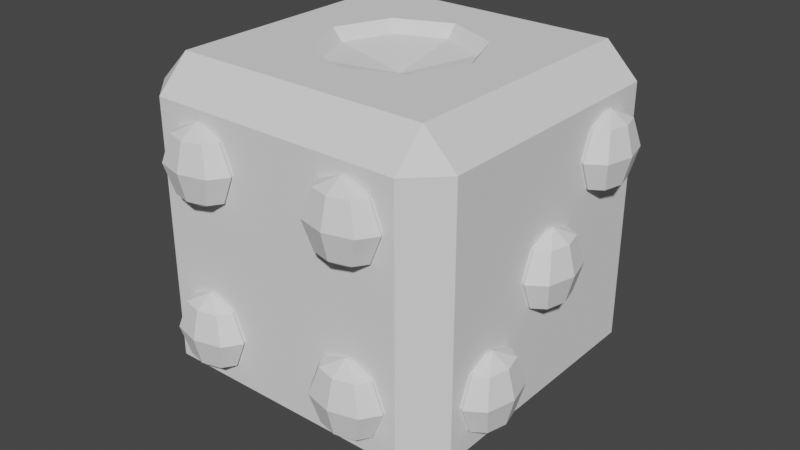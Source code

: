 # Source: Dice.blend  (saved by Blender 2.82.7; exported with 4.5.12 LTS)
import bpy
from mathutils import Matrix  # noqa: F401  (used for matrix-valued properties, if any)

bpy.ops.wm.read_factory_settings(use_empty=True)
scene = bpy.context.scene
scene.name = 'Scene'

# ---- collections
col_collection = bpy.data.collections.new('Collection'); scene.collection.children.link(col_collection)

# ---- world
world_world = bpy.data.worlds.new('World'); scene.world = world_world
world_world.use_nodes = True; world_world.node_tree.nodes.clear()
_N = world_world.node_tree.nodes; _L = world_world.node_tree.links
n0 = _N.new('ShaderNodeOutputWorld'); n0.name = 'World Output'; n0.location = (300, 300)
n1 = _N.new('ShaderNodeBackground'); n1.name = 'Background'; n1.location = (10, 300)
n1.inputs[0].default_value = (0.05088, 0.05088, 0.05088, 1.0)
_L.new(n1.outputs[0], n0.inputs[0])
n0.is_active_output = True
world_world.color = (0.05088, 0.05088, 0.05088)
world_world.use_sun_shadow = False
world_world.sun_shadow_jitter_overblur = 0.0

# ---- meshes
me_cube_001 = bpy.data.meshes.new('Cube.001')
me_cube_001.from_pydata([(-0.4725, -0.14, -0.1651), (-0.457, -0.1151, -0.25), (-0.4725, -0.14, -0.3349), (-0.457, -0.2, -0.1651), (-0.435, -0.2, -0.25), (-0.457, -0.2, -0.3349), (-0.4725, -0.26, -0.1651), (-0.457, -0.2849, -0.25), (-0.4725, -0.26, -0.3349), (-0.4725, -0.14, 0.3349), (-0.457, -0.1151, 0.25), (-0.4725, -0.14, 0.1651), (-0.457, -0.2, 0.3349), (-0.435, -0.2, 0.25), (-0.457, -0.2, 0.1651), (-0.4725, -0.26, 0.3349), (-0.457, -0.2849, 0.25), (-0.4725, -0.26, 0.1651), (-0.4725, -0.14, 0.08485), (-0.457, -0.1151, -5.245e-09), (-0.4725, -0.14, -0.08485), (-0.457, -0.2, 0.08485), (-0.435, -0.2, -5.245e-09), (-0.457, -0.2, -0.08485), (-0.4725, -0.26, 0.08485), (-0.457, -0.2849, -5.245e-09), (-0.4725, -0.26, -0.08485), (0.15, 0.15, 0.4628), (0.2121, -3.003e-08, 0.4628), (0.15, -0.15, 0.4628), (-3.807e-09, -0.2121, 0.4628), (0.0, -2.623e-08, 0.4188), (-0.15, -0.15, 0.4628), (-0.2121, -2.258e-08, 0.4628), (-0.15, 0.15, 0.4628), (-3.807e-09, 0.2121, 0.4628), (-0.4, -0.4, -0.5), (-0.4, -0.5, -0.4), (-0.5, -0.4, -0.4), (-0.4, -0.5, 0.4), (-0.4, -0.4, 0.5), (-0.5, -0.4, 0.4), (-0.4, 0.4, -0.5), (-0.5, 0.4, -0.4), (-0.4, 0.5, -0.4), (-0.4, 0.4, 0.5), (-0.4, 0.5, 0.4), (-0.5, 0.4, 0.4), (0.4, -0.4, -0.5), (0.5, -0.4, -0.4), (0.4, -0.5, -0.4), (0.4, -0.4, 0.5), (0.4, -0.5, 0.4), (0.5, -0.4, 0.4), (0.4, 0.4, -0.5), (0.4, 0.5, -0.4), (0.5, 0.4, -0.4), (0.4, 0.4, 0.5), (0.5, 0.4, 0.4), (0.4, 0.5, 0.4), (0.1718, 0.1718, 0.5), (-1.191e-09, 0.243, 0.5), (-0.1718, 0.1718, 0.5), (0.243, -2.742e-08, 0.5), (-0.243, -2.258e-08, 0.5), (-0.1718, -0.1718, 0.5), (0.1718, -0.1718, 0.5), (-1.191e-09, -0.243, 0.5), (-0.5, -0.08663, -5.245e-09), (-0.5, -0.1218, -0.08485), (-0.5, -0.184, 0.1106), (-0.5, -0.1218, 0.08485), (-0.5, -0.184, -0.1106), (-0.5, -0.2, 0.1134), (-0.5, -0.2, -0.1134), (-0.5, -0.216, 0.1106), (-0.5, -0.2782, 0.08485), (-0.5, -0.216, -0.1106), (-0.5, -0.2782, -0.08485), (-0.5, -0.3134, -5.245e-09), (-0.5, -0.08663, 0.25), (-0.5, -0.1218, 0.1651), (-0.5, -0.184, 0.3606), (-0.5, -0.1218, 0.3349), (-0.5, -0.184, 0.1394), (-0.5, -0.2, 0.3634), (-0.5, -0.2, 0.1366), (-0.5, -0.216, 0.3606), (-0.5, -0.2782, 0.3349), (-0.5, -0.2782, 0.1651), (-0.5, -0.216, 0.1394), (-0.5, -0.3134, 0.25), (-0.5, -0.08663, -0.25), (-0.5, -0.1218, -0.3349), (-0.5, -0.184, -0.1394), (-0.5, -0.1218, -0.1651), (-0.5, -0.184, -0.3606), (-0.5, -0.2, -0.1366), (-0.5, -0.2, -0.3634), (-0.5, -0.216, -0.1394), (-0.5, -0.2782, -0.1651), (-0.5, -0.216, -0.3606), (-0.5, -0.2782, -0.3349), (-0.5, -0.3134, -0.25)], [], [(2, 5, 4, 1), (0, 3, 97, 94), (1, 4, 3, 0), (5, 8, 7, 4), (3, 6, 99, 97), (4, 7, 6, 3), (8, 102, 103, 7), (6, 100, 99), (7, 103, 100, 6), (11, 14, 13, 10), (9, 12, 85, 82), (10, 13, 12, 9), (14, 17, 16, 13), (12, 15, 87, 85), (13, 16, 15, 12), (17, 89, 91, 16), (15, 88, 87), (16, 91, 88, 15), (20, 23, 22, 19), (18, 21, 73, 70), (19, 22, 21, 18), (23, 26, 25, 22), (21, 24, 75, 73), (22, 25, 24, 21), (26, 78, 79, 25), (24, 76, 75), (25, 79, 76, 24), (35, 27, 60, 61), (31, 27, 35), (27, 28, 63, 60), (31, 28, 27), (28, 29, 66, 63), (31, 29, 28), (29, 30, 67, 66), (31, 30, 29), (30, 32, 65, 67), (31, 32, 30), (32, 33, 64, 65), (31, 33, 32), (31, 34, 33), (33, 34, 62, 64), (31, 35, 34), (34, 35, 61, 62), (50, 52, 39, 37), (56, 58, 53, 49), (57, 45, 40, 64, 62, 61, 60, 63, 51), (38, 41, 79, 78, 77, 74, 72, 69, 68, 43, 92, 95, 94, 97, 99, 100, 103), (44, 46, 59, 55), (36, 37, 38), (39, 40, 41), (42, 43, 44), (45, 46, 47), (48, 49, 50), (51, 52, 53), (54, 55, 56), (57, 58, 59), (42, 36, 38, 43), (37, 39, 41, 38), (40, 45, 47, 41), (46, 44, 43, 47), (54, 42, 44, 55), (45, 57, 59, 46), (58, 56, 55, 59), (48, 54, 56, 49), (57, 51, 53, 58), (52, 50, 49, 53), (36, 48, 50, 37), (51, 40, 39, 52), (42, 54, 48, 36), (51, 63, 66, 67, 65, 64, 40), (74, 23, 20, 72), (72, 20, 69), (68, 19, 18, 71), (77, 26, 23, 74), (43, 68, 71, 70, 73, 75, 76, 79, 41, 91, 89, 90, 86, 84, 81, 80, 47), (78, 26, 77), (69, 20, 19, 68), (71, 18, 70), (86, 14, 11, 84), (84, 11, 81), (80, 10, 9, 83), (90, 17, 14, 86), (89, 17, 90), (81, 11, 10, 80), (47, 80, 83, 82, 85, 87, 88, 91, 41), (83, 9, 82), (98, 5, 2, 96), (96, 2, 93), (92, 1, 0, 95), (101, 8, 5, 98), (102, 8, 101), (93, 2, 1, 92), (95, 0, 94), (103, 102, 101, 98, 96, 93, 92, 43, 38)])
_uv = me_cube_001.uv_layers.new(name='UVMap')
_uv.uv.foreach_set('vector', [0.625, 0.25, 0.5, 0.25, 0.5, 0.5, 0.625, 0.5, 0.625, 0.75, 0.5, 0.75, 0.5507, 0.9529, 0.5792, 0.9333, 0.625, 0.5, 0.5, 0.5, 0.5, 0.75, 0.625, 0.75, 0.5, 0.25, 0.375, 0.25, 0.375, 0.5, 0.5, 0.5, 0.5, 0.75, 0.375, 0.75, 0.4208, 0.9333, 0.4493, 0.9529, 0.5, 0.5, 0.375, 0.5, 0.375, 0.75, 0.5, 0.75, 0.375, 0.25, 0.2833, 0.25, 0.2736, 0.5, 0.375, 0.5, 0.375, 0.75, 0.2833, 0.75, 0.3292, 0.9333, 0.375, 0.5, 0.2736, 0.5, 0.2833, 0.75, 0.375, 0.75, 0.625, 0.25, 0.5, 0.25, 0.5, 0.5, 0.625, 0.5, 0.625, 0.75, 0.5, 0.75, 0.5507, 0.9529, 0.5792, 0.9333, 0.625, 0.5, 0.5, 0.5, 0.5, 0.75, 0.625, 0.75, 0.5, 0.25, 0.375, 0.25, 0.375, 0.5, 0.5, 0.5, 0.5, 0.75, 0.375, 0.75, 0.4208, 0.9333, 0.4493, 0.9529, 0.5, 0.5, 0.375, 0.5, 0.375, 0.75, 0.5, 0.75, 0.375, 0.25, 0.2833, 0.25, 0.2736, 0.5, 0.375, 0.5, 0.375, 0.75, 0.2833, 0.75, 0.3292, 0.9333, 0.375, 0.5, 0.2736, 0.5, 0.2833, 0.75, 0.375, 0.75, 0.625, 0.25, 0.5, 0.25, 0.5, 0.5, 0.625, 0.5, 0.625, 0.75, 0.5, 0.75, 0.5507, 0.9529, 0.5792, 0.9333, 0.625, 0.5, 0.5, 0.5, 0.5, 0.75, 0.625, 0.75, 0.5, 0.25, 0.375, 0.25, 0.375, 0.5, 0.5, 0.5, 0.5, 0.75, 0.375, 0.75, 0.4208, 0.9333, 0.4493, 0.9529, 0.5, 0.5, 0.375, 0.5, 0.375, 0.75, 0.5, 0.75, 0.375, 0.25, 0.2833, 0.25, 0.2736, 0.5, 0.375, 0.5, 0.375, 0.75, 0.2833, 0.75, 0.3292, 0.9333, 0.375, 0.5, 0.2736, 0.5, 0.2833, 0.75, 0.375, 0.75, 0.75, 0.25, 0.625, 0.25, 0.625, 0.3378, 0.75, 0.3378, 0.6875, 0.0, 0.625, 0.25, 0.75, 0.25, 0.625, 0.25, 0.5, 0.25, 0.5, 0.3378, 0.625, 0.3378, 0.5625, 0.0, 0.5, 0.25, 0.625, 0.25, 0.5, 0.25, 0.375, 0.25, 0.375, 0.3378, 0.5, 0.3378, 0.4375, 0.0, 0.375, 0.25, 0.5, 0.25, 0.375, 0.25, 0.25, 0.25, 0.25, 0.3378, 0.375, 0.3378, 0.3125, 0.0, 0.25, 0.25, 0.375, 0.25, 0.25, 0.25, 0.125, 0.25, 0.125, 0.3378, 0.25, 0.3378, 0.1875, 0.0, 0.125, 0.25, 0.25, 0.25, 0.125, 0.25, 0.0, 0.25, 0.0, 0.3378, 0.125, 0.3378, 0.0625, 0.0, 0.0, 0.25, 0.125, 0.25, 0.9375, 0.0, 0.875, 0.25, 1.0, 0.25, 1.0, 0.25, 0.875, 0.25, 0.875, 0.3378, 1.0, 0.3378, 0.8125, 0.0, 0.75, 0.25, 0.875, 0.25, 0.875, 0.25, 0.75, 0.25, 0.75, 0.3378, 0.875, 0.3378, 0.2246, 0.7354, 0.0333, 0.7329, 0.03471, 0.5418, 0.226, 0.5421, 0.4711, 0.7817, 0.4716, 0.9994, 0.254, 0.9999, 0.2556, 0.7814, 0.4666, 0.03736, 0.4682, 0.2482, 0.2574, 0.2498, 0.3625, 0.2076, 0.4076, 0.1885, 0.426, 0.1431, 0.4069, 0.09796, 0.3615, 0.07956, 0.2557, 0.03899, 0.2593, 0.4979, 0.2577, 0.2871, 0.2813, 0.3923, 0.2908, 0.4146, 0.3072, 0.4213, 0.3114, 0.422, 0.3156, 0.4212, 0.332, 0.4143, 0.3411, 0.3919, 0.4701, 0.4963, 0.3416, 0.4578, 0.3321, 0.4355, 0.3157, 0.4288, 0.3115, 0.4281, 0.3073, 0.4289, 0.2909, 0.4358, 0.2818, 0.4582, 0.5031, 0.5422, 0.695, 0.5433, 0.695, 0.735, 0.5031, 0.7361, 0.2596, 0.5352, 0.226, 0.5421, 0.2313, 0.5085, 0.03471, 0.5418, 0.001572, 0.5359, 0.02907, 0.5086, 0.4695, 0.535, 0.4981, 0.5084, 0.5031, 0.5422, 0.7283, 0.5376, 0.695, 0.5433, 0.7009, 0.51, 0.2581, 0.7428, 0.2294, 0.7691, 0.2246, 0.7354, 8.533e-05, 0.7383, 0.0333, 0.7329, 0.02718, 0.766, 0.4695, 0.7433, 0.5031, 0.7361, 0.4981, 0.7699, 0.7283, 0.7406, 0.7009, 0.7682, 0.695, 0.735, 0.4695, 0.535, 0.2596, 0.5352, 0.2593, 0.4979, 0.4701, 0.4963, 0.226, 0.5421, 0.03471, 0.5418, 0.02907, 0.5086, 0.2313, 0.5085, 0.2574, 0.2498, 0.4682, 0.2482, 0.4685, 0.2855, 0.2577, 0.2871, 0.695, 0.5433, 0.5031, 0.5422, 0.4981, 0.5084, 0.7009, 0.51, 0.4695, 0.7433, 0.4695, 0.535, 0.5031, 0.5422, 0.5031, 0.7361, 0.7283, 0.5376, 0.7283, 0.7406, 0.695, 0.735, 0.695, 0.5433, 0.7009, 0.7682, 0.4981, 0.7699, 0.5031, 0.7361, 0.695, 0.735, 0.2581, 0.7428, 0.4695, 0.7433, 0.4711, 0.7817, 0.2556, 0.7814, 0.4666, 0.03736, 0.2557, 0.03899, 0.2555, 0.00172, 0.4663, 8.533e-05, 0.0333, 0.7329, 0.2246, 0.7354, 0.2294, 0.7691, 0.02718, 0.766, 0.2596, 0.5352, 0.2581, 0.7428, 0.2246, 0.7354, 0.226, 0.5421, 8.533e-05, 0.7383, 0.001572, 0.5359, 0.03471, 0.5418, 0.0333, 0.7329, 0.4695, 0.535, 0.4695, 0.7433, 0.2581, 0.7428, 0.2596, 0.5352, 0.2557, 0.03899, 0.3615, 0.07956, 0.3163, 0.09866, 0.2979, 0.1441, 0.3171, 0.1892, 0.3625, 0.2076, 0.2574, 0.2498, 0.5507, 0.04714, 0.5, 0.25, 0.625, 0.25, 0.5792, 0.06667, 0.6708, 0.06667, 0.625, 0.25, 0.7167, 0.25, 0.7264, 0.5, 0.625, 0.5, 0.625, 0.75, 0.7167, 0.75, 0.4208, 0.06667, 0.375, 0.25, 0.5, 0.25, 0.4493, 0.04714, 0.4701, 0.4963, 0.3411, 0.3919, 0.3316, 0.3696, 0.3152, 0.3629, 0.311, 0.3622, 0.3068, 0.363, 0.2904, 0.3699, 0.2813, 0.3923, 0.2577, 0.2871, 0.2808, 0.3265, 0.2902, 0.3487, 0.3067, 0.3554, 0.3109, 0.3561, 0.3151, 0.3554, 0.3315, 0.3484, 0.3406, 0.326, 0.4685, 0.2855, 0.2833, 0.25, 0.375, 0.25, 0.3292, 0.06667, 0.7167, 0.25, 0.625, 0.25, 0.625, 0.5, 0.7264, 0.5, 0.7167, 0.75, 0.625, 0.75, 0.6708, 0.9333, 0.5507, 0.04714, 0.5, 0.25, 0.625, 0.25, 0.5792, 0.06667, 0.6708, 0.06667, 0.625, 0.25, 0.7167, 0.25, 0.7264, 0.5, 0.625, 0.5, 0.625, 0.75, 0.7167, 0.75, 0.4208, 0.06667, 0.375, 0.25, 0.5, 0.25, 0.4493, 0.04714, 0.2833, 0.25, 0.375, 0.25, 0.3292, 0.06667, 0.7167, 0.25, 0.625, 0.25, 0.625, 0.5, 0.7264, 0.5, 0.4685, 0.2855, 0.3406, 0.326, 0.3311, 0.3037, 0.3147, 0.297, 0.3105, 0.2963, 0.3062, 0.2971, 0.2899, 0.304, 0.2808, 0.3265, 0.2577, 0.2871, 0.7167, 0.75, 0.625, 0.75, 0.6708, 0.9333, 0.5507, 0.04714, 0.5, 0.25, 0.625, 0.25, 0.5792, 0.06667, 0.6708, 0.06667, 0.625, 0.25, 0.7167, 0.25, 0.7264, 0.5, 0.625, 0.5, 0.625, 0.75, 0.7167, 0.75, 0.4208, 0.06667, 0.375, 0.25, 0.5, 0.25, 0.4493, 0.04714, 0.2833, 0.25, 0.375, 0.25, 0.3292, 0.06667, 0.7167, 0.25, 0.625, 0.25, 0.625, 0.5, 0.7264, 0.5, 0.7167, 0.75, 0.625, 0.75, 0.6708, 0.9333, 0.2818, 0.4582, 0.2913, 0.4805, 0.3077, 0.4872, 0.3119, 0.4879, 0.3161, 0.4871, 0.3325, 0.4802, 0.3416, 0.4578, 0.4701, 0.4963, 0.2593, 0.4979])
me_cube_001.use_remesh_fix_poles = True
me_cube_001.use_remesh_preserve_attributes = False
me_cube_001.use_mirror_vertex_groups = False
me_cube_001.update()
me_sphere_007 = bpy.data.meshes.new('Sphere.007')
me_sphere_007.from_pydata([(0.075, 0.075, 0.1061), (0.1061, 0.1061, -6.557e-09), (0.075, 0.075, -0.1061), (0.1061, -1.502e-08, 0.1061), (0.15, -1.129e-08, -6.557e-09), (0.1061, -1.502e-08, -0.1061), (0.075, -0.075, 0.1061), (0.1061, -0.1061, -6.557e-09), (0.075, -0.075, -0.1061), (-1.903e-09, -0.1061, 0.1061), (1.822e-09, -0.15, -6.557e-09), (-1.903e-09, -0.1061, -0.1061), (0.0, -1.311e-08, -0.15), (-0.075, -0.075, 0.1061), (-0.1061, -0.1061, -6.557e-09), (-0.075, -0.075, -0.1061), (-1.311e-08, -1.311e-08, 0.15), (-0.1061, -1.129e-08, 0.1061), (-0.15, -1.129e-08, -6.557e-09), (-0.1061, -1.129e-08, -0.1061), (-0.075, 0.075, 0.1061), (-0.1061, 0.1061, -6.557e-09), (-0.075, 0.075, -0.1061), (-1.903e-09, 0.1061, 0.1061), (1.822e-09, 0.15, -6.557e-09), (-1.903e-09, 0.1061, -0.1061)], [], [(25, 24, 1, 2), (23, 16, 0), (12, 25, 2), (24, 23, 0, 1), (2, 1, 4, 5), (0, 16, 3), (12, 2, 5), (1, 0, 3, 4), (5, 4, 7, 8), (3, 16, 6), (12, 5, 8), (4, 3, 6, 7), (8, 7, 10, 11), (6, 16, 9), (12, 8, 11), (7, 6, 9, 10), (11, 10, 14, 15), (9, 16, 13), (12, 11, 15), (10, 9, 13, 14), (14, 13, 17, 18), (15, 14, 18, 19), (13, 16, 17), (12, 15, 19), (12, 19, 22), (18, 17, 20, 21), (19, 18, 21, 22), (17, 16, 20), (12, 22, 25), (21, 20, 23, 24), (22, 21, 24, 25), (20, 16, 23)])
_uv = me_sphere_007.uv_layers.new(name='UVMap')
_uv.uv.foreach_set('vector', [0.75, 0.25, 0.75, 0.5, 0.625, 0.5, 0.625, 0.25, 0.75, 0.75, 0.6875, 1.0, 0.625, 0.75, 0.6875, 0.0, 0.75, 0.25, 0.625, 0.25, 0.75, 0.5, 0.75, 0.75, 0.625, 0.75, 0.625, 0.5, 0.625, 0.25, 0.625, 0.5, 0.5, 0.5, 0.5, 0.25, 0.625, 0.75, 0.5625, 1.0, 0.5, 0.75, 0.5625, 0.0, 0.625, 0.25, 0.5, 0.25, 0.625, 0.5, 0.625, 0.75, 0.5, 0.75, 0.5, 0.5, 0.5, 0.25, 0.5, 0.5, 0.375, 0.5, 0.375, 0.25, 0.5, 0.75, 0.4375, 1.0, 0.375, 0.75, 0.4375, 0.0, 0.5, 0.25, 0.375, 0.25, 0.5, 0.5, 0.5, 0.75, 0.375, 0.75, 0.375, 0.5, 0.375, 0.25, 0.375, 0.5, 0.25, 0.5, 0.25, 0.25, 0.375, 0.75, 0.3125, 1.0, 0.25, 0.75, 0.3125, 0.0, 0.375, 0.25, 0.25, 0.25, 0.375, 0.5, 0.375, 0.75, 0.25, 0.75, 0.25, 0.5, 0.25, 0.25, 0.25, 0.5, 0.125, 0.5, 0.125, 0.25, 0.25, 0.75, 0.1875, 1.0, 0.125, 0.75, 0.1875, 0.0, 0.25, 0.25, 0.125, 0.25, 0.25, 0.5, 0.25, 0.75, 0.125, 0.75, 0.125, 0.5, 0.125, 0.5, 0.125, 0.75, 0.0, 0.75, 0.0, 0.5, 0.125, 0.25, 0.125, 0.5, 0.0, 0.5, 0.0, 0.25, 0.125, 0.75, 0.0625, 1.0, 0.0, 0.75, 0.0625, 0.0, 0.125, 0.25, 0.0, 0.25, 0.9375, 0.0, 1.0, 0.25, 0.875, 0.25, 1.0, 0.5, 1.0, 0.75, 0.875, 0.75, 0.875, 0.5, 1.0, 0.25, 1.0, 0.5, 0.875, 0.5, 0.875, 0.25, 1.0, 0.75, 0.9375, 1.0, 0.875, 0.75, 0.8125, 0.0, 0.875, 0.25, 0.75, 0.25, 0.875, 0.5, 0.875, 0.75, 0.75, 0.75, 0.75, 0.5, 0.875, 0.25, 0.875, 0.5, 0.75, 0.5, 0.75, 0.25, 0.875, 0.75, 0.8125, 1.0, 0.75, 0.75])
me_sphere_007.use_remesh_fix_poles = True
me_sphere_007.use_remesh_preserve_attributes = False
me_sphere_007.use_mirror_vertex_groups = False
me_sphere_007.update()
me_sphere_006 = bpy.data.meshes.new('Sphere.006')
me_sphere_006.from_pydata([(0.075, 0.075, 0.1061), (0.1061, 0.1061, -6.557e-09), (0.075, 0.075, -0.1061), (0.1061, -1.502e-08, 0.1061), (0.15, -1.129e-08, -6.557e-09), (0.1061, -1.502e-08, -0.1061), (0.075, -0.075, 0.1061), (0.1061, -0.1061, -6.557e-09), (0.075, -0.075, -0.1061), (-1.903e-09, -0.1061, 0.1061), (1.822e-09, -0.15, -6.557e-09), (-1.903e-09, -0.1061, -0.1061), (0.0, -1.311e-08, -0.15), (-0.075, -0.075, 0.1061), (-0.1061, -0.1061, -6.557e-09), (-0.075, -0.075, -0.1061), (-1.311e-08, -1.311e-08, 0.15), (-0.1061, -1.129e-08, 0.1061), (-0.15, -1.129e-08, -6.557e-09), (-0.1061, -1.129e-08, -0.1061), (-0.075, 0.075, 0.1061), (-0.1061, 0.1061, -6.557e-09), (-0.075, 0.075, -0.1061), (-1.903e-09, 0.1061, 0.1061), (1.822e-09, 0.15, -6.557e-09), (-1.903e-09, 0.1061, -0.1061)], [], [(25, 24, 1, 2), (23, 16, 0), (12, 25, 2), (24, 23, 0, 1), (2, 1, 4, 5), (0, 16, 3), (12, 2, 5), (1, 0, 3, 4), (5, 4, 7, 8), (3, 16, 6), (12, 5, 8), (4, 3, 6, 7), (8, 7, 10, 11), (6, 16, 9), (12, 8, 11), (7, 6, 9, 10), (11, 10, 14, 15), (9, 16, 13), (12, 11, 15), (10, 9, 13, 14), (14, 13, 17, 18), (15, 14, 18, 19), (13, 16, 17), (12, 15, 19), (12, 19, 22), (18, 17, 20, 21), (19, 18, 21, 22), (17, 16, 20), (12, 22, 25), (21, 20, 23, 24), (22, 21, 24, 25), (20, 16, 23)])
_uv = me_sphere_006.uv_layers.new(name='UVMap')
_uv.uv.foreach_set('vector', [0.75, 0.25, 0.75, 0.5, 0.625, 0.5, 0.625, 0.25, 0.75, 0.75, 0.6875, 1.0, 0.625, 0.75, 0.6875, 0.0, 0.75, 0.25, 0.625, 0.25, 0.75, 0.5, 0.75, 0.75, 0.625, 0.75, 0.625, 0.5, 0.625, 0.25, 0.625, 0.5, 0.5, 0.5, 0.5, 0.25, 0.625, 0.75, 0.5625, 1.0, 0.5, 0.75, 0.5625, 0.0, 0.625, 0.25, 0.5, 0.25, 0.625, 0.5, 0.625, 0.75, 0.5, 0.75, 0.5, 0.5, 0.5, 0.25, 0.5, 0.5, 0.375, 0.5, 0.375, 0.25, 0.5, 0.75, 0.4375, 1.0, 0.375, 0.75, 0.4375, 0.0, 0.5, 0.25, 0.375, 0.25, 0.5, 0.5, 0.5, 0.75, 0.375, 0.75, 0.375, 0.5, 0.375, 0.25, 0.375, 0.5, 0.25, 0.5, 0.25, 0.25, 0.375, 0.75, 0.3125, 1.0, 0.25, 0.75, 0.3125, 0.0, 0.375, 0.25, 0.25, 0.25, 0.375, 0.5, 0.375, 0.75, 0.25, 0.75, 0.25, 0.5, 0.25, 0.25, 0.25, 0.5, 0.125, 0.5, 0.125, 0.25, 0.25, 0.75, 0.1875, 1.0, 0.125, 0.75, 0.1875, 0.0, 0.25, 0.25, 0.125, 0.25, 0.25, 0.5, 0.25, 0.75, 0.125, 0.75, 0.125, 0.5, 0.125, 0.5, 0.125, 0.75, 0.0, 0.75, 0.0, 0.5, 0.125, 0.25, 0.125, 0.5, 0.0, 0.5, 0.0, 0.25, 0.125, 0.75, 0.0625, 1.0, 0.0, 0.75, 0.0625, 0.0, 0.125, 0.25, 0.0, 0.25, 0.9375, 0.0, 1.0, 0.25, 0.875, 0.25, 1.0, 0.5, 1.0, 0.75, 0.875, 0.75, 0.875, 0.5, 1.0, 0.25, 1.0, 0.5, 0.875, 0.5, 0.875, 0.25, 1.0, 0.75, 0.9375, 1.0, 0.875, 0.75, 0.8125, 0.0, 0.875, 0.25, 0.75, 0.25, 0.875, 0.5, 0.875, 0.75, 0.75, 0.75, 0.75, 0.5, 0.875, 0.25, 0.875, 0.5, 0.75, 0.5, 0.75, 0.25, 0.875, 0.75, 0.8125, 1.0, 0.75, 0.75])
me_sphere_006.use_remesh_fix_poles = True
me_sphere_006.use_remesh_preserve_attributes = False
me_sphere_006.use_mirror_vertex_groups = False
me_sphere_006.update()
me_sphere_005 = bpy.data.meshes.new('Sphere.005')
me_sphere_005.from_pydata([(0.075, 0.075, 0.1061), (0.1061, 0.1061, -6.557e-09), (0.075, 0.075, -0.1061), (0.1061, -1.502e-08, 0.1061), (0.15, -1.129e-08, -6.557e-09), (0.1061, -1.502e-08, -0.1061), (0.075, -0.075, 0.1061), (0.1061, -0.1061, -6.557e-09), (0.075, -0.075, -0.1061), (-1.903e-09, -0.1061, 0.1061), (1.822e-09, -0.15, -6.557e-09), (-1.903e-09, -0.1061, -0.1061), (0.0, -1.311e-08, -0.15), (-0.075, -0.075, 0.1061), (-0.1061, -0.1061, -6.557e-09), (-0.075, -0.075, -0.1061), (-1.311e-08, -1.311e-08, 0.15), (-0.1061, -1.129e-08, 0.1061), (-0.15, -1.129e-08, -6.557e-09), (-0.1061, -1.129e-08, -0.1061), (-0.075, 0.075, 0.1061), (-0.1061, 0.1061, -6.557e-09), (-0.075, 0.075, -0.1061), (-1.903e-09, 0.1061, 0.1061), (1.822e-09, 0.15, -6.557e-09), (-1.903e-09, 0.1061, -0.1061)], [], [(25, 24, 1, 2), (23, 16, 0), (12, 25, 2), (24, 23, 0, 1), (2, 1, 4, 5), (0, 16, 3), (12, 2, 5), (1, 0, 3, 4), (5, 4, 7, 8), (3, 16, 6), (12, 5, 8), (4, 3, 6, 7), (8, 7, 10, 11), (6, 16, 9), (12, 8, 11), (7, 6, 9, 10), (11, 10, 14, 15), (9, 16, 13), (12, 11, 15), (10, 9, 13, 14), (14, 13, 17, 18), (15, 14, 18, 19), (13, 16, 17), (12, 15, 19), (12, 19, 22), (18, 17, 20, 21), (19, 18, 21, 22), (17, 16, 20), (12, 22, 25), (21, 20, 23, 24), (22, 21, 24, 25), (20, 16, 23)])
_uv = me_sphere_005.uv_layers.new(name='UVMap')
_uv.uv.foreach_set('vector', [0.75, 0.25, 0.75, 0.5, 0.625, 0.5, 0.625, 0.25, 0.75, 0.75, 0.6875, 1.0, 0.625, 0.75, 0.6875, 0.0, 0.75, 0.25, 0.625, 0.25, 0.75, 0.5, 0.75, 0.75, 0.625, 0.75, 0.625, 0.5, 0.625, 0.25, 0.625, 0.5, 0.5, 0.5, 0.5, 0.25, 0.625, 0.75, 0.5625, 1.0, 0.5, 0.75, 0.5625, 0.0, 0.625, 0.25, 0.5, 0.25, 0.625, 0.5, 0.625, 0.75, 0.5, 0.75, 0.5, 0.5, 0.5, 0.25, 0.5, 0.5, 0.375, 0.5, 0.375, 0.25, 0.5, 0.75, 0.4375, 1.0, 0.375, 0.75, 0.4375, 0.0, 0.5, 0.25, 0.375, 0.25, 0.5, 0.5, 0.5, 0.75, 0.375, 0.75, 0.375, 0.5, 0.375, 0.25, 0.375, 0.5, 0.25, 0.5, 0.25, 0.25, 0.375, 0.75, 0.3125, 1.0, 0.25, 0.75, 0.3125, 0.0, 0.375, 0.25, 0.25, 0.25, 0.375, 0.5, 0.375, 0.75, 0.25, 0.75, 0.25, 0.5, 0.25, 0.25, 0.25, 0.5, 0.125, 0.5, 0.125, 0.25, 0.25, 0.75, 0.1875, 1.0, 0.125, 0.75, 0.1875, 0.0, 0.25, 0.25, 0.125, 0.25, 0.25, 0.5, 0.25, 0.75, 0.125, 0.75, 0.125, 0.5, 0.125, 0.5, 0.125, 0.75, 0.0, 0.75, 0.0, 0.5, 0.125, 0.25, 0.125, 0.5, 0.0, 0.5, 0.0, 0.25, 0.125, 0.75, 0.0625, 1.0, 0.0, 0.75, 0.0625, 0.0, 0.125, 0.25, 0.0, 0.25, 0.9375, 0.0, 1.0, 0.25, 0.875, 0.25, 1.0, 0.5, 1.0, 0.75, 0.875, 0.75, 0.875, 0.5, 1.0, 0.25, 1.0, 0.5, 0.875, 0.5, 0.875, 0.25, 1.0, 0.75, 0.9375, 1.0, 0.875, 0.75, 0.8125, 0.0, 0.875, 0.25, 0.75, 0.25, 0.875, 0.5, 0.875, 0.75, 0.75, 0.75, 0.75, 0.5, 0.875, 0.25, 0.875, 0.5, 0.75, 0.5, 0.75, 0.25, 0.875, 0.75, 0.8125, 1.0, 0.75, 0.75])
me_sphere_005.use_remesh_fix_poles = True
me_sphere_005.use_remesh_preserve_attributes = False
me_sphere_005.use_mirror_vertex_groups = False
me_sphere_005.update()
me_sphere_008 = bpy.data.meshes.new('Sphere.008')
me_sphere_008.from_pydata([(0.075, 0.075, 0.1061), (0.1061, 0.1061, -6.557e-09), (0.075, 0.075, -0.1061), (0.1061, -1.502e-08, 0.1061), (0.15, -1.129e-08, -6.557e-09), (0.1061, -1.502e-08, -0.1061), (0.075, -0.075, 0.1061), (0.1061, -0.1061, -6.557e-09), (0.075, -0.075, -0.1061), (-1.903e-09, -0.1061, 0.1061), (1.822e-09, -0.15, -6.557e-09), (-1.903e-09, -0.1061, -0.1061), (0.0, -1.311e-08, -0.15), (-0.075, -0.075, 0.1061), (-0.1061, -0.1061, -6.557e-09), (-0.075, -0.075, -0.1061), (-1.311e-08, -1.311e-08, 0.15), (-0.1061, -1.129e-08, 0.1061), (-0.15, -1.129e-08, -6.557e-09), (-0.1061, -1.129e-08, -0.1061), (-0.075, 0.075, 0.1061), (-0.1061, 0.1061, -6.557e-09), (-0.075, 0.075, -0.1061), (-1.903e-09, 0.1061, 0.1061), (1.822e-09, 0.15, -6.557e-09), (-1.903e-09, 0.1061, -0.1061)], [], [(25, 24, 1, 2), (23, 16, 0), (12, 25, 2), (24, 23, 0, 1), (2, 1, 4, 5), (0, 16, 3), (12, 2, 5), (1, 0, 3, 4), (5, 4, 7, 8), (3, 16, 6), (12, 5, 8), (4, 3, 6, 7), (8, 7, 10, 11), (6, 16, 9), (12, 8, 11), (7, 6, 9, 10), (11, 10, 14, 15), (9, 16, 13), (12, 11, 15), (10, 9, 13, 14), (14, 13, 17, 18), (15, 14, 18, 19), (13, 16, 17), (12, 15, 19), (12, 19, 22), (18, 17, 20, 21), (19, 18, 21, 22), (17, 16, 20), (12, 22, 25), (21, 20, 23, 24), (22, 21, 24, 25), (20, 16, 23)])
_uv = me_sphere_008.uv_layers.new(name='UVMap')
_uv.uv.foreach_set('vector', [0.75, 0.25, 0.75, 0.5, 0.625, 0.5, 0.625, 0.25, 0.75, 0.75, 0.6875, 1.0, 0.625, 0.75, 0.6875, 0.0, 0.75, 0.25, 0.625, 0.25, 0.75, 0.5, 0.75, 0.75, 0.625, 0.75, 0.625, 0.5, 0.625, 0.25, 0.625, 0.5, 0.5, 0.5, 0.5, 0.25, 0.625, 0.75, 0.5625, 1.0, 0.5, 0.75, 0.5625, 0.0, 0.625, 0.25, 0.5, 0.25, 0.625, 0.5, 0.625, 0.75, 0.5, 0.75, 0.5, 0.5, 0.5, 0.25, 0.5, 0.5, 0.375, 0.5, 0.375, 0.25, 0.5, 0.75, 0.4375, 1.0, 0.375, 0.75, 0.4375, 0.0, 0.5, 0.25, 0.375, 0.25, 0.5, 0.5, 0.5, 0.75, 0.375, 0.75, 0.375, 0.5, 0.375, 0.25, 0.375, 0.5, 0.25, 0.5, 0.25, 0.25, 0.375, 0.75, 0.3125, 1.0, 0.25, 0.75, 0.3125, 0.0, 0.375, 0.25, 0.25, 0.25, 0.375, 0.5, 0.375, 0.75, 0.25, 0.75, 0.25, 0.5, 0.25, 0.25, 0.25, 0.5, 0.125, 0.5, 0.125, 0.25, 0.25, 0.75, 0.1875, 1.0, 0.125, 0.75, 0.1875, 0.0, 0.25, 0.25, 0.125, 0.25, 0.25, 0.5, 0.25, 0.75, 0.125, 0.75, 0.125, 0.5, 0.125, 0.5, 0.125, 0.75, 0.0, 0.75, 0.0, 0.5, 0.125, 0.25, 0.125, 0.5, 0.0, 0.5, 0.0, 0.25, 0.125, 0.75, 0.0625, 1.0, 0.0, 0.75, 0.0625, 0.0, 0.125, 0.25, 0.0, 0.25, 0.9375, 0.0, 1.0, 0.25, 0.875, 0.25, 1.0, 0.5, 1.0, 0.75, 0.875, 0.75, 0.875, 0.5, 1.0, 0.25, 1.0, 0.5, 0.875, 0.5, 0.875, 0.25, 1.0, 0.75, 0.9375, 1.0, 0.875, 0.75, 0.8125, 0.0, 0.875, 0.25, 0.75, 0.25, 0.875, 0.5, 0.875, 0.75, 0.75, 0.75, 0.75, 0.5, 0.875, 0.25, 0.875, 0.5, 0.75, 0.5, 0.75, 0.25, 0.875, 0.75, 0.8125, 1.0, 0.75, 0.75])
me_sphere_008.use_remesh_fix_poles = True
me_sphere_008.use_remesh_preserve_attributes = False
me_sphere_008.use_mirror_vertex_groups = False
me_sphere_008.update()
me_sphere_009 = bpy.data.meshes.new('Sphere.009')
me_sphere_009.from_pydata([(0.075, 0.075, 0.1061), (0.1061, 0.1061, -6.557e-09), (0.075, 0.075, -0.1061), (0.1061, -1.502e-08, 0.1061), (0.15, -1.129e-08, -6.557e-09), (0.1061, -1.502e-08, -0.1061), (0.075, -0.075, 0.1061), (0.1061, -0.1061, -6.557e-09), (0.075, -0.075, -0.1061), (-1.903e-09, -0.1061, 0.1061), (1.822e-09, -0.15, -6.557e-09), (-1.903e-09, -0.1061, -0.1061), (0.0, -1.311e-08, -0.15), (-0.075, -0.075, 0.1061), (-0.1061, -0.1061, -6.557e-09), (-0.075, -0.075, -0.1061), (-1.311e-08, -1.311e-08, 0.15), (-0.1061, -1.129e-08, 0.1061), (-0.15, -1.129e-08, -6.557e-09), (-0.1061, -1.129e-08, -0.1061), (-0.075, 0.075, 0.1061), (-0.1061, 0.1061, -6.557e-09), (-0.075, 0.075, -0.1061), (-1.903e-09, 0.1061, 0.1061), (1.822e-09, 0.15, -6.557e-09), (-1.903e-09, 0.1061, -0.1061)], [], [(25, 24, 1, 2), (23, 16, 0), (12, 25, 2), (24, 23, 0, 1), (2, 1, 4, 5), (0, 16, 3), (12, 2, 5), (1, 0, 3, 4), (5, 4, 7, 8), (3, 16, 6), (12, 5, 8), (4, 3, 6, 7), (8, 7, 10, 11), (6, 16, 9), (12, 8, 11), (7, 6, 9, 10), (11, 10, 14, 15), (9, 16, 13), (12, 11, 15), (10, 9, 13, 14), (14, 13, 17, 18), (15, 14, 18, 19), (13, 16, 17), (12, 15, 19), (12, 19, 22), (18, 17, 20, 21), (19, 18, 21, 22), (17, 16, 20), (12, 22, 25), (21, 20, 23, 24), (22, 21, 24, 25), (20, 16, 23)])
_uv = me_sphere_009.uv_layers.new(name='UVMap')
_uv.uv.foreach_set('vector', [0.75, 0.25, 0.75, 0.5, 0.625, 0.5, 0.625, 0.25, 0.75, 0.75, 0.6875, 1.0, 0.625, 0.75, 0.6875, 0.0, 0.75, 0.25, 0.625, 0.25, 0.75, 0.5, 0.75, 0.75, 0.625, 0.75, 0.625, 0.5, 0.625, 0.25, 0.625, 0.5, 0.5, 0.5, 0.5, 0.25, 0.625, 0.75, 0.5625, 1.0, 0.5, 0.75, 0.5625, 0.0, 0.625, 0.25, 0.5, 0.25, 0.625, 0.5, 0.625, 0.75, 0.5, 0.75, 0.5, 0.5, 0.5, 0.25, 0.5, 0.5, 0.375, 0.5, 0.375, 0.25, 0.5, 0.75, 0.4375, 1.0, 0.375, 0.75, 0.4375, 0.0, 0.5, 0.25, 0.375, 0.25, 0.5, 0.5, 0.5, 0.75, 0.375, 0.75, 0.375, 0.5, 0.375, 0.25, 0.375, 0.5, 0.25, 0.5, 0.25, 0.25, 0.375, 0.75, 0.3125, 1.0, 0.25, 0.75, 0.3125, 0.0, 0.375, 0.25, 0.25, 0.25, 0.375, 0.5, 0.375, 0.75, 0.25, 0.75, 0.25, 0.5, 0.25, 0.25, 0.25, 0.5, 0.125, 0.5, 0.125, 0.25, 0.25, 0.75, 0.1875, 1.0, 0.125, 0.75, 0.1875, 0.0, 0.25, 0.25, 0.125, 0.25, 0.25, 0.5, 0.25, 0.75, 0.125, 0.75, 0.125, 0.5, 0.125, 0.5, 0.125, 0.75, 0.0, 0.75, 0.0, 0.5, 0.125, 0.25, 0.125, 0.5, 0.0, 0.5, 0.0, 0.25, 0.125, 0.75, 0.0625, 1.0, 0.0, 0.75, 0.0625, 0.0, 0.125, 0.25, 0.0, 0.25, 0.9375, 0.0, 1.0, 0.25, 0.875, 0.25, 1.0, 0.5, 1.0, 0.75, 0.875, 0.75, 0.875, 0.5, 1.0, 0.25, 1.0, 0.5, 0.875, 0.5, 0.875, 0.25, 1.0, 0.75, 0.9375, 1.0, 0.875, 0.75, 0.8125, 0.0, 0.875, 0.25, 0.75, 0.25, 0.875, 0.5, 0.875, 0.75, 0.75, 0.75, 0.75, 0.5, 0.875, 0.25, 0.875, 0.5, 0.75, 0.5, 0.75, 0.25, 0.875, 0.75, 0.8125, 1.0, 0.75, 0.75])
me_sphere_009.use_remesh_fix_poles = True
me_sphere_009.use_remesh_preserve_attributes = False
me_sphere_009.use_mirror_vertex_groups = False
me_sphere_009.update()
me_sphere_011 = bpy.data.meshes.new('Sphere.011')
me_sphere_011.from_pydata([(0.075, 0.075, 0.1061), (0.1061, 0.1061, -6.557e-09), (0.075, 0.075, -0.1061), (0.1061, -1.502e-08, 0.1061), (0.15, -1.129e-08, -6.557e-09), (0.1061, -1.502e-08, -0.1061), (0.075, -0.075, 0.1061), (0.1061, -0.1061, -6.557e-09), (0.075, -0.075, -0.1061), (-1.903e-09, -0.1061, 0.1061), (1.822e-09, -0.15, -6.557e-09), (-1.903e-09, -0.1061, -0.1061), (0.0, -1.311e-08, -0.15), (-0.075, -0.075, 0.1061), (-0.1061, -0.1061, -6.557e-09), (-0.075, -0.075, -0.1061), (-1.311e-08, -1.311e-08, 0.15), (-0.1061, -1.129e-08, 0.1061), (-0.15, -1.129e-08, -6.557e-09), (-0.1061, -1.129e-08, -0.1061), (-0.075, 0.075, 0.1061), (-0.1061, 0.1061, -6.557e-09), (-0.075, 0.075, -0.1061), (-1.903e-09, 0.1061, 0.1061), (1.822e-09, 0.15, -6.557e-09), (-1.903e-09, 0.1061, -0.1061)], [], [(25, 24, 1, 2), (23, 16, 0), (12, 25, 2), (24, 23, 0, 1), (2, 1, 4, 5), (0, 16, 3), (12, 2, 5), (1, 0, 3, 4), (5, 4, 7, 8), (3, 16, 6), (12, 5, 8), (4, 3, 6, 7), (8, 7, 10, 11), (6, 16, 9), (12, 8, 11), (7, 6, 9, 10), (11, 10, 14, 15), (9, 16, 13), (12, 11, 15), (10, 9, 13, 14), (14, 13, 17, 18), (15, 14, 18, 19), (13, 16, 17), (12, 15, 19), (12, 19, 22), (18, 17, 20, 21), (19, 18, 21, 22), (17, 16, 20), (12, 22, 25), (21, 20, 23, 24), (22, 21, 24, 25), (20, 16, 23)])
_uv = me_sphere_011.uv_layers.new(name='UVMap')
_uv.uv.foreach_set('vector', [0.75, 0.25, 0.75, 0.5, 0.625, 0.5, 0.625, 0.25, 0.75, 0.75, 0.6875, 1.0, 0.625, 0.75, 0.6875, 0.0, 0.75, 0.25, 0.625, 0.25, 0.75, 0.5, 0.75, 0.75, 0.625, 0.75, 0.625, 0.5, 0.625, 0.25, 0.625, 0.5, 0.5, 0.5, 0.5, 0.25, 0.625, 0.75, 0.5625, 1.0, 0.5, 0.75, 0.5625, 0.0, 0.625, 0.25, 0.5, 0.25, 0.625, 0.5, 0.625, 0.75, 0.5, 0.75, 0.5, 0.5, 0.5, 0.25, 0.5, 0.5, 0.375, 0.5, 0.375, 0.25, 0.5, 0.75, 0.4375, 1.0, 0.375, 0.75, 0.4375, 0.0, 0.5, 0.25, 0.375, 0.25, 0.5, 0.5, 0.5, 0.75, 0.375, 0.75, 0.375, 0.5, 0.375, 0.25, 0.375, 0.5, 0.25, 0.5, 0.25, 0.25, 0.375, 0.75, 0.3125, 1.0, 0.25, 0.75, 0.3125, 0.0, 0.375, 0.25, 0.25, 0.25, 0.375, 0.5, 0.375, 0.75, 0.25, 0.75, 0.25, 0.5, 0.25, 0.25, 0.25, 0.5, 0.125, 0.5, 0.125, 0.25, 0.25, 0.75, 0.1875, 1.0, 0.125, 0.75, 0.1875, 0.0, 0.25, 0.25, 0.125, 0.25, 0.25, 0.5, 0.25, 0.75, 0.125, 0.75, 0.125, 0.5, 0.125, 0.5, 0.125, 0.75, 0.0, 0.75, 0.0, 0.5, 0.125, 0.25, 0.125, 0.5, 0.0, 0.5, 0.0, 0.25, 0.125, 0.75, 0.0625, 1.0, 0.0, 0.75, 0.0625, 0.0, 0.125, 0.25, 0.0, 0.25, 0.9375, 0.0, 1.0, 0.25, 0.875, 0.25, 1.0, 0.5, 1.0, 0.75, 0.875, 0.75, 0.875, 0.5, 1.0, 0.25, 1.0, 0.5, 0.875, 0.5, 0.875, 0.25, 1.0, 0.75, 0.9375, 1.0, 0.875, 0.75, 0.8125, 0.0, 0.875, 0.25, 0.75, 0.25, 0.875, 0.5, 0.875, 0.75, 0.75, 0.75, 0.75, 0.5, 0.875, 0.25, 0.875, 0.5, 0.75, 0.5, 0.75, 0.25, 0.875, 0.75, 0.8125, 1.0, 0.75, 0.75])
me_sphere_011.use_remesh_fix_poles = True
me_sphere_011.use_remesh_preserve_attributes = False
me_sphere_011.use_mirror_vertex_groups = False
me_sphere_011.update()
me_sphere_010 = bpy.data.meshes.new('Sphere.010')
me_sphere_010.from_pydata([(0.075, 0.075, 0.1061), (0.1061, 0.1061, -6.557e-09), (0.075, 0.075, -0.1061), (0.1061, -1.502e-08, 0.1061), (0.15, -1.129e-08, -6.557e-09), (0.1061, -1.502e-08, -0.1061), (0.075, -0.075, 0.1061), (0.1061, -0.1061, -6.557e-09), (0.075, -0.075, -0.1061), (-1.903e-09, -0.1061, 0.1061), (1.822e-09, -0.15, -6.557e-09), (-1.903e-09, -0.1061, -0.1061), (0.0, -1.311e-08, -0.15), (-0.075, -0.075, 0.1061), (-0.1061, -0.1061, -6.557e-09), (-0.075, -0.075, -0.1061), (-1.311e-08, -1.311e-08, 0.15), (-0.1061, -1.129e-08, 0.1061), (-0.15, -1.129e-08, -6.557e-09), (-0.1061, -1.129e-08, -0.1061), (-0.075, 0.075, 0.1061), (-0.1061, 0.1061, -6.557e-09), (-0.075, 0.075, -0.1061), (-1.903e-09, 0.1061, 0.1061), (1.822e-09, 0.15, -6.557e-09), (-1.903e-09, 0.1061, -0.1061)], [], [(25, 24, 1, 2), (23, 16, 0), (12, 25, 2), (24, 23, 0, 1), (2, 1, 4, 5), (0, 16, 3), (12, 2, 5), (1, 0, 3, 4), (5, 4, 7, 8), (3, 16, 6), (12, 5, 8), (4, 3, 6, 7), (8, 7, 10, 11), (6, 16, 9), (12, 8, 11), (7, 6, 9, 10), (11, 10, 14, 15), (9, 16, 13), (12, 11, 15), (10, 9, 13, 14), (14, 13, 17, 18), (15, 14, 18, 19), (13, 16, 17), (12, 15, 19), (12, 19, 22), (18, 17, 20, 21), (19, 18, 21, 22), (17, 16, 20), (12, 22, 25), (21, 20, 23, 24), (22, 21, 24, 25), (20, 16, 23)])
_uv = me_sphere_010.uv_layers.new(name='UVMap')
_uv.uv.foreach_set('vector', [0.75, 0.25, 0.75, 0.5, 0.625, 0.5, 0.625, 0.25, 0.75, 0.75, 0.6875, 1.0, 0.625, 0.75, 0.6875, 0.0, 0.75, 0.25, 0.625, 0.25, 0.75, 0.5, 0.75, 0.75, 0.625, 0.75, 0.625, 0.5, 0.625, 0.25, 0.625, 0.5, 0.5, 0.5, 0.5, 0.25, 0.625, 0.75, 0.5625, 1.0, 0.5, 0.75, 0.5625, 0.0, 0.625, 0.25, 0.5, 0.25, 0.625, 0.5, 0.625, 0.75, 0.5, 0.75, 0.5, 0.5, 0.5, 0.25, 0.5, 0.5, 0.375, 0.5, 0.375, 0.25, 0.5, 0.75, 0.4375, 1.0, 0.375, 0.75, 0.4375, 0.0, 0.5, 0.25, 0.375, 0.25, 0.5, 0.5, 0.5, 0.75, 0.375, 0.75, 0.375, 0.5, 0.375, 0.25, 0.375, 0.5, 0.25, 0.5, 0.25, 0.25, 0.375, 0.75, 0.3125, 1.0, 0.25, 0.75, 0.3125, 0.0, 0.375, 0.25, 0.25, 0.25, 0.375, 0.5, 0.375, 0.75, 0.25, 0.75, 0.25, 0.5, 0.25, 0.25, 0.25, 0.5, 0.125, 0.5, 0.125, 0.25, 0.25, 0.75, 0.1875, 1.0, 0.125, 0.75, 0.1875, 0.0, 0.25, 0.25, 0.125, 0.25, 0.25, 0.5, 0.25, 0.75, 0.125, 0.75, 0.125, 0.5, 0.125, 0.5, 0.125, 0.75, 0.0, 0.75, 0.0, 0.5, 0.125, 0.25, 0.125, 0.5, 0.0, 0.5, 0.0, 0.25, 0.125, 0.75, 0.0625, 1.0, 0.0, 0.75, 0.0625, 0.0, 0.125, 0.25, 0.0, 0.25, 0.9375, 0.0, 1.0, 0.25, 0.875, 0.25, 1.0, 0.5, 1.0, 0.75, 0.875, 0.75, 0.875, 0.5, 1.0, 0.25, 1.0, 0.5, 0.875, 0.5, 0.875, 0.25, 1.0, 0.75, 0.9375, 1.0, 0.875, 0.75, 0.8125, 0.0, 0.875, 0.25, 0.75, 0.25, 0.875, 0.5, 0.875, 0.75, 0.75, 0.75, 0.75, 0.5, 0.875, 0.25, 0.875, 0.5, 0.75, 0.5, 0.75, 0.25, 0.875, 0.75, 0.8125, 1.0, 0.75, 0.75])
me_sphere_010.use_remesh_fix_poles = True
me_sphere_010.use_remesh_preserve_attributes = False
me_sphere_010.use_mirror_vertex_groups = False
me_sphere_010.update()
me_sphere_012 = bpy.data.meshes.new('Sphere.012')
me_sphere_012.from_pydata([(0.075, 0.075, 0.1061), (0.1061, 0.1061, -6.557e-09), (0.075, 0.075, -0.1061), (0.1061, -1.502e-08, 0.1061), (0.15, -1.129e-08, -6.557e-09), (0.1061, -1.502e-08, -0.1061), (0.075, -0.075, 0.1061), (0.1061, -0.1061, -6.557e-09), (0.075, -0.075, -0.1061), (-1.903e-09, -0.1061, 0.1061), (1.822e-09, -0.15, -6.557e-09), (-1.903e-09, -0.1061, -0.1061), (0.0, -1.311e-08, -0.15), (-0.075, -0.075, 0.1061), (-0.1061, -0.1061, -6.557e-09), (-0.075, -0.075, -0.1061), (-1.311e-08, -1.311e-08, 0.15), (-0.1061, -1.129e-08, 0.1061), (-0.15, -1.129e-08, -6.557e-09), (-0.1061, -1.129e-08, -0.1061), (-0.075, 0.075, 0.1061), (-0.1061, 0.1061, -6.557e-09), (-0.075, 0.075, -0.1061), (-1.903e-09, 0.1061, 0.1061), (1.822e-09, 0.15, -6.557e-09), (-1.903e-09, 0.1061, -0.1061)], [], [(25, 24, 1, 2), (23, 16, 0), (12, 25, 2), (24, 23, 0, 1), (2, 1, 4, 5), (0, 16, 3), (12, 2, 5), (1, 0, 3, 4), (5, 4, 7, 8), (3, 16, 6), (12, 5, 8), (4, 3, 6, 7), (8, 7, 10, 11), (6, 16, 9), (12, 8, 11), (7, 6, 9, 10), (11, 10, 14, 15), (9, 16, 13), (12, 11, 15), (10, 9, 13, 14), (14, 13, 17, 18), (15, 14, 18, 19), (13, 16, 17), (12, 15, 19), (12, 19, 22), (18, 17, 20, 21), (19, 18, 21, 22), (17, 16, 20), (12, 22, 25), (21, 20, 23, 24), (22, 21, 24, 25), (20, 16, 23)])
_uv = me_sphere_012.uv_layers.new(name='UVMap')
_uv.uv.foreach_set('vector', [0.75, 0.25, 0.75, 0.5, 0.625, 0.5, 0.625, 0.25, 0.75, 0.75, 0.6875, 1.0, 0.625, 0.75, 0.6875, 0.0, 0.75, 0.25, 0.625, 0.25, 0.75, 0.5, 0.75, 0.75, 0.625, 0.75, 0.625, 0.5, 0.625, 0.25, 0.625, 0.5, 0.5, 0.5, 0.5, 0.25, 0.625, 0.75, 0.5625, 1.0, 0.5, 0.75, 0.5625, 0.0, 0.625, 0.25, 0.5, 0.25, 0.625, 0.5, 0.625, 0.75, 0.5, 0.75, 0.5, 0.5, 0.5, 0.25, 0.5, 0.5, 0.375, 0.5, 0.375, 0.25, 0.5, 0.75, 0.4375, 1.0, 0.375, 0.75, 0.4375, 0.0, 0.5, 0.25, 0.375, 0.25, 0.5, 0.5, 0.5, 0.75, 0.375, 0.75, 0.375, 0.5, 0.375, 0.25, 0.375, 0.5, 0.25, 0.5, 0.25, 0.25, 0.375, 0.75, 0.3125, 1.0, 0.25, 0.75, 0.3125, 0.0, 0.375, 0.25, 0.25, 0.25, 0.375, 0.5, 0.375, 0.75, 0.25, 0.75, 0.25, 0.5, 0.25, 0.25, 0.25, 0.5, 0.125, 0.5, 0.125, 0.25, 0.25, 0.75, 0.1875, 1.0, 0.125, 0.75, 0.1875, 0.0, 0.25, 0.25, 0.125, 0.25, 0.25, 0.5, 0.25, 0.75, 0.125, 0.75, 0.125, 0.5, 0.125, 0.5, 0.125, 0.75, 0.0, 0.75, 0.0, 0.5, 0.125, 0.25, 0.125, 0.5, 0.0, 0.5, 0.0, 0.25, 0.125, 0.75, 0.0625, 1.0, 0.0, 0.75, 0.0625, 0.0, 0.125, 0.25, 0.0, 0.25, 0.9375, 0.0, 1.0, 0.25, 0.875, 0.25, 1.0, 0.5, 1.0, 0.75, 0.875, 0.75, 0.875, 0.5, 1.0, 0.25, 1.0, 0.5, 0.875, 0.5, 0.875, 0.25, 1.0, 0.75, 0.9375, 1.0, 0.875, 0.75, 0.8125, 0.0, 0.875, 0.25, 0.75, 0.25, 0.875, 0.5, 0.875, 0.75, 0.75, 0.75, 0.75, 0.5, 0.875, 0.25, 0.875, 0.5, 0.75, 0.5, 0.75, 0.25, 0.875, 0.75, 0.8125, 1.0, 0.75, 0.75])
me_sphere_012.use_remesh_fix_poles = True
me_sphere_012.use_remesh_preserve_attributes = False
me_sphere_012.use_mirror_vertex_groups = False
me_sphere_012.update()
me_sphere_013 = bpy.data.meshes.new('Sphere.013')
me_sphere_013.from_pydata([(0.075, 0.075, 0.1061), (0.1061, 0.1061, -6.557e-09), (0.075, 0.075, -0.1061), (0.1061, -1.502e-08, 0.1061), (0.15, -1.129e-08, -6.557e-09), (0.1061, -1.502e-08, -0.1061), (0.075, -0.075, 0.1061), (0.1061, -0.1061, -6.557e-09), (0.075, -0.075, -0.1061), (-1.903e-09, -0.1061, 0.1061), (1.822e-09, -0.15, -6.557e-09), (-1.903e-09, -0.1061, -0.1061), (0.0, -1.311e-08, -0.15), (-0.075, -0.075, 0.1061), (-0.1061, -0.1061, -6.557e-09), (-0.075, -0.075, -0.1061), (-1.311e-08, -1.311e-08, 0.15), (-0.1061, -1.129e-08, 0.1061), (-0.15, -1.129e-08, -6.557e-09), (-0.1061, -1.129e-08, -0.1061), (-0.075, 0.075, 0.1061), (-0.1061, 0.1061, -6.557e-09), (-0.075, 0.075, -0.1061), (-1.903e-09, 0.1061, 0.1061), (1.822e-09, 0.15, -6.557e-09), (-1.903e-09, 0.1061, -0.1061)], [], [(25, 24, 1, 2), (23, 16, 0), (12, 25, 2), (24, 23, 0, 1), (2, 1, 4, 5), (0, 16, 3), (12, 2, 5), (1, 0, 3, 4), (5, 4, 7, 8), (3, 16, 6), (12, 5, 8), (4, 3, 6, 7), (8, 7, 10, 11), (6, 16, 9), (12, 8, 11), (7, 6, 9, 10), (11, 10, 14, 15), (9, 16, 13), (12, 11, 15), (10, 9, 13, 14), (14, 13, 17, 18), (15, 14, 18, 19), (13, 16, 17), (12, 15, 19), (12, 19, 22), (18, 17, 20, 21), (19, 18, 21, 22), (17, 16, 20), (12, 22, 25), (21, 20, 23, 24), (22, 21, 24, 25), (20, 16, 23)])
_uv = me_sphere_013.uv_layers.new(name='UVMap')
_uv.uv.foreach_set('vector', [0.75, 0.25, 0.75, 0.5, 0.625, 0.5, 0.625, 0.25, 0.75, 0.75, 0.6875, 1.0, 0.625, 0.75, 0.6875, 0.0, 0.75, 0.25, 0.625, 0.25, 0.75, 0.5, 0.75, 0.75, 0.625, 0.75, 0.625, 0.5, 0.625, 0.25, 0.625, 0.5, 0.5, 0.5, 0.5, 0.25, 0.625, 0.75, 0.5625, 1.0, 0.5, 0.75, 0.5625, 0.0, 0.625, 0.25, 0.5, 0.25, 0.625, 0.5, 0.625, 0.75, 0.5, 0.75, 0.5, 0.5, 0.5, 0.25, 0.5, 0.5, 0.375, 0.5, 0.375, 0.25, 0.5, 0.75, 0.4375, 1.0, 0.375, 0.75, 0.4375, 0.0, 0.5, 0.25, 0.375, 0.25, 0.5, 0.5, 0.5, 0.75, 0.375, 0.75, 0.375, 0.5, 0.375, 0.25, 0.375, 0.5, 0.25, 0.5, 0.25, 0.25, 0.375, 0.75, 0.3125, 1.0, 0.25, 0.75, 0.3125, 0.0, 0.375, 0.25, 0.25, 0.25, 0.375, 0.5, 0.375, 0.75, 0.25, 0.75, 0.25, 0.5, 0.25, 0.25, 0.25, 0.5, 0.125, 0.5, 0.125, 0.25, 0.25, 0.75, 0.1875, 1.0, 0.125, 0.75, 0.1875, 0.0, 0.25, 0.25, 0.125, 0.25, 0.25, 0.5, 0.25, 0.75, 0.125, 0.75, 0.125, 0.5, 0.125, 0.5, 0.125, 0.75, 0.0, 0.75, 0.0, 0.5, 0.125, 0.25, 0.125, 0.5, 0.0, 0.5, 0.0, 0.25, 0.125, 0.75, 0.0625, 1.0, 0.0, 0.75, 0.0625, 0.0, 0.125, 0.25, 0.0, 0.25, 0.9375, 0.0, 1.0, 0.25, 0.875, 0.25, 1.0, 0.5, 1.0, 0.75, 0.875, 0.75, 0.875, 0.5, 1.0, 0.25, 1.0, 0.5, 0.875, 0.5, 0.875, 0.25, 1.0, 0.75, 0.9375, 1.0, 0.875, 0.75, 0.8125, 0.0, 0.875, 0.25, 0.75, 0.25, 0.875, 0.5, 0.875, 0.75, 0.75, 0.75, 0.75, 0.5, 0.875, 0.25, 0.875, 0.5, 0.75, 0.5, 0.75, 0.25, 0.875, 0.75, 0.8125, 1.0, 0.75, 0.75])
me_sphere_013.use_remesh_fix_poles = True
me_sphere_013.use_remesh_preserve_attributes = False
me_sphere_013.use_mirror_vertex_groups = False
me_sphere_013.update()
me_sphere_014 = bpy.data.meshes.new('Sphere.014')
me_sphere_014.from_pydata([(0.075, 0.075, 0.1061), (0.1061, 0.1061, -6.557e-09), (0.075, 0.075, -0.1061), (0.1061, -1.502e-08, 0.1061), (0.15, -1.129e-08, -6.557e-09), (0.1061, -1.502e-08, -0.1061), (0.075, -0.075, 0.1061), (0.1061, -0.1061, -6.557e-09), (0.075, -0.075, -0.1061), (-1.903e-09, -0.1061, 0.1061), (1.822e-09, -0.15, -6.557e-09), (-1.903e-09, -0.1061, -0.1061), (0.0, -1.311e-08, -0.15), (-0.075, -0.075, 0.1061), (-0.1061, -0.1061, -6.557e-09), (-0.075, -0.075, -0.1061), (-1.311e-08, -1.311e-08, 0.15), (-0.1061, -1.129e-08, 0.1061), (-0.15, -1.129e-08, -6.557e-09), (-0.1061, -1.129e-08, -0.1061), (-0.075, 0.075, 0.1061), (-0.1061, 0.1061, -6.557e-09), (-0.075, 0.075, -0.1061), (-1.903e-09, 0.1061, 0.1061), (1.822e-09, 0.15, -6.557e-09), (-1.903e-09, 0.1061, -0.1061)], [], [(25, 24, 1, 2), (23, 16, 0), (12, 25, 2), (24, 23, 0, 1), (2, 1, 4, 5), (0, 16, 3), (12, 2, 5), (1, 0, 3, 4), (5, 4, 7, 8), (3, 16, 6), (12, 5, 8), (4, 3, 6, 7), (8, 7, 10, 11), (6, 16, 9), (12, 8, 11), (7, 6, 9, 10), (11, 10, 14, 15), (9, 16, 13), (12, 11, 15), (10, 9, 13, 14), (14, 13, 17, 18), (15, 14, 18, 19), (13, 16, 17), (12, 15, 19), (12, 19, 22), (18, 17, 20, 21), (19, 18, 21, 22), (17, 16, 20), (12, 22, 25), (21, 20, 23, 24), (22, 21, 24, 25), (20, 16, 23)])
_uv = me_sphere_014.uv_layers.new(name='UVMap')
_uv.uv.foreach_set('vector', [0.75, 0.25, 0.75, 0.5, 0.625, 0.5, 0.625, 0.25, 0.75, 0.75, 0.6875, 1.0, 0.625, 0.75, 0.6875, 0.0, 0.75, 0.25, 0.625, 0.25, 0.75, 0.5, 0.75, 0.75, 0.625, 0.75, 0.625, 0.5, 0.625, 0.25, 0.625, 0.5, 0.5, 0.5, 0.5, 0.25, 0.625, 0.75, 0.5625, 1.0, 0.5, 0.75, 0.5625, 0.0, 0.625, 0.25, 0.5, 0.25, 0.625, 0.5, 0.625, 0.75, 0.5, 0.75, 0.5, 0.5, 0.5, 0.25, 0.5, 0.5, 0.375, 0.5, 0.375, 0.25, 0.5, 0.75, 0.4375, 1.0, 0.375, 0.75, 0.4375, 0.0, 0.5, 0.25, 0.375, 0.25, 0.5, 0.5, 0.5, 0.75, 0.375, 0.75, 0.375, 0.5, 0.375, 0.25, 0.375, 0.5, 0.25, 0.5, 0.25, 0.25, 0.375, 0.75, 0.3125, 1.0, 0.25, 0.75, 0.3125, 0.0, 0.375, 0.25, 0.25, 0.25, 0.375, 0.5, 0.375, 0.75, 0.25, 0.75, 0.25, 0.5, 0.25, 0.25, 0.25, 0.5, 0.125, 0.5, 0.125, 0.25, 0.25, 0.75, 0.1875, 1.0, 0.125, 0.75, 0.1875, 0.0, 0.25, 0.25, 0.125, 0.25, 0.25, 0.5, 0.25, 0.75, 0.125, 0.75, 0.125, 0.5, 0.125, 0.5, 0.125, 0.75, 0.0, 0.75, 0.0, 0.5, 0.125, 0.25, 0.125, 0.5, 0.0, 0.5, 0.0, 0.25, 0.125, 0.75, 0.0625, 1.0, 0.0, 0.75, 0.0625, 0.0, 0.125, 0.25, 0.0, 0.25, 0.9375, 0.0, 1.0, 0.25, 0.875, 0.25, 1.0, 0.5, 1.0, 0.75, 0.875, 0.75, 0.875, 0.5, 1.0, 0.25, 1.0, 0.5, 0.875, 0.5, 0.875, 0.25, 1.0, 0.75, 0.9375, 1.0, 0.875, 0.75, 0.8125, 0.0, 0.875, 0.25, 0.75, 0.25, 0.875, 0.5, 0.875, 0.75, 0.75, 0.75, 0.75, 0.5, 0.875, 0.25, 0.875, 0.5, 0.75, 0.5, 0.75, 0.25, 0.875, 0.75, 0.8125, 1.0, 0.75, 0.75])
me_sphere_014.use_remesh_fix_poles = True
me_sphere_014.use_remesh_preserve_attributes = False
me_sphere_014.use_mirror_vertex_groups = False
me_sphere_014.update()
me_sphere_015 = bpy.data.meshes.new('Sphere.015')
me_sphere_015.from_pydata([(0.075, 0.075, 0.1061), (0.1061, 0.1061, -6.557e-09), (0.075, 0.075, -0.1061), (0.1061, -1.502e-08, 0.1061), (0.15, -1.129e-08, -6.557e-09), (0.1061, -1.502e-08, -0.1061), (0.075, -0.075, 0.1061), (0.1061, -0.1061, -6.557e-09), (0.075, -0.075, -0.1061), (-1.903e-09, -0.1061, 0.1061), (1.822e-09, -0.15, -6.557e-09), (-1.903e-09, -0.1061, -0.1061), (0.0, -1.311e-08, -0.15), (-0.075, -0.075, 0.1061), (-0.1061, -0.1061, -6.557e-09), (-0.075, -0.075, -0.1061), (-1.311e-08, -1.311e-08, 0.15), (-0.1061, -1.129e-08, 0.1061), (-0.15, -1.129e-08, -6.557e-09), (-0.1061, -1.129e-08, -0.1061), (-0.075, 0.075, 0.1061), (-0.1061, 0.1061, -6.557e-09), (-0.075, 0.075, -0.1061), (-1.903e-09, 0.1061, 0.1061), (1.822e-09, 0.15, -6.557e-09), (-1.903e-09, 0.1061, -0.1061)], [], [(25, 24, 1, 2), (23, 16, 0), (12, 25, 2), (24, 23, 0, 1), (2, 1, 4, 5), (0, 16, 3), (12, 2, 5), (1, 0, 3, 4), (5, 4, 7, 8), (3, 16, 6), (12, 5, 8), (4, 3, 6, 7), (8, 7, 10, 11), (6, 16, 9), (12, 8, 11), (7, 6, 9, 10), (11, 10, 14, 15), (9, 16, 13), (12, 11, 15), (10, 9, 13, 14), (14, 13, 17, 18), (15, 14, 18, 19), (13, 16, 17), (12, 15, 19), (12, 19, 22), (18, 17, 20, 21), (19, 18, 21, 22), (17, 16, 20), (12, 22, 25), (21, 20, 23, 24), (22, 21, 24, 25), (20, 16, 23)])
_uv = me_sphere_015.uv_layers.new(name='UVMap')
_uv.uv.foreach_set('vector', [0.75, 0.25, 0.75, 0.5, 0.625, 0.5, 0.625, 0.25, 0.75, 0.75, 0.6875, 1.0, 0.625, 0.75, 0.6875, 0.0, 0.75, 0.25, 0.625, 0.25, 0.75, 0.5, 0.75, 0.75, 0.625, 0.75, 0.625, 0.5, 0.625, 0.25, 0.625, 0.5, 0.5, 0.5, 0.5, 0.25, 0.625, 0.75, 0.5625, 1.0, 0.5, 0.75, 0.5625, 0.0, 0.625, 0.25, 0.5, 0.25, 0.625, 0.5, 0.625, 0.75, 0.5, 0.75, 0.5, 0.5, 0.5, 0.25, 0.5, 0.5, 0.375, 0.5, 0.375, 0.25, 0.5, 0.75, 0.4375, 1.0, 0.375, 0.75, 0.4375, 0.0, 0.5, 0.25, 0.375, 0.25, 0.5, 0.5, 0.5, 0.75, 0.375, 0.75, 0.375, 0.5, 0.375, 0.25, 0.375, 0.5, 0.25, 0.5, 0.25, 0.25, 0.375, 0.75, 0.3125, 1.0, 0.25, 0.75, 0.3125, 0.0, 0.375, 0.25, 0.25, 0.25, 0.375, 0.5, 0.375, 0.75, 0.25, 0.75, 0.25, 0.5, 0.25, 0.25, 0.25, 0.5, 0.125, 0.5, 0.125, 0.25, 0.25, 0.75, 0.1875, 1.0, 0.125, 0.75, 0.1875, 0.0, 0.25, 0.25, 0.125, 0.25, 0.25, 0.5, 0.25, 0.75, 0.125, 0.75, 0.125, 0.5, 0.125, 0.5, 0.125, 0.75, 0.0, 0.75, 0.0, 0.5, 0.125, 0.25, 0.125, 0.5, 0.0, 0.5, 0.0, 0.25, 0.125, 0.75, 0.0625, 1.0, 0.0, 0.75, 0.0625, 0.0, 0.125, 0.25, 0.0, 0.25, 0.9375, 0.0, 1.0, 0.25, 0.875, 0.25, 1.0, 0.5, 1.0, 0.75, 0.875, 0.75, 0.875, 0.5, 1.0, 0.25, 1.0, 0.5, 0.875, 0.5, 0.875, 0.25, 1.0, 0.75, 0.9375, 1.0, 0.875, 0.75, 0.8125, 0.0, 0.875, 0.25, 0.75, 0.25, 0.875, 0.5, 0.875, 0.75, 0.75, 0.75, 0.75, 0.5, 0.875, 0.25, 0.875, 0.5, 0.75, 0.5, 0.75, 0.25, 0.875, 0.75, 0.8125, 1.0, 0.75, 0.75])
me_sphere_015.use_remesh_fix_poles = True
me_sphere_015.use_remesh_preserve_attributes = False
me_sphere_015.use_mirror_vertex_groups = False
me_sphere_015.update()
me_sphere_019 = bpy.data.meshes.new('Sphere.019')
me_sphere_019.from_pydata([(0.075, 0.075, 0.1061), (0.1061, 0.1061, -6.557e-09), (0.075, 0.075, -0.1061), (0.1061, -1.502e-08, 0.1061), (0.15, -1.129e-08, -6.557e-09), (0.1061, -1.502e-08, -0.1061), (0.075, -0.075, 0.1061), (0.1061, -0.1061, -6.557e-09), (0.075, -0.075, -0.1061), (-1.903e-09, -0.1061, 0.1061), (1.822e-09, -0.15, -6.557e-09), (-1.903e-09, -0.1061, -0.1061), (0.0, -1.311e-08, -0.15), (-0.075, -0.075, 0.1061), (-0.1061, -0.1061, -6.557e-09), (-0.075, -0.075, -0.1061), (-1.311e-08, -1.311e-08, 0.15), (-0.1061, -1.129e-08, 0.1061), (-0.15, -1.129e-08, -6.557e-09), (-0.1061, -1.129e-08, -0.1061), (-0.075, 0.075, 0.1061), (-0.1061, 0.1061, -6.557e-09), (-0.075, 0.075, -0.1061), (-1.903e-09, 0.1061, 0.1061), (1.822e-09, 0.15, -6.557e-09), (-1.903e-09, 0.1061, -0.1061)], [], [(25, 24, 1, 2), (23, 16, 0), (12, 25, 2), (24, 23, 0, 1), (2, 1, 4, 5), (0, 16, 3), (12, 2, 5), (1, 0, 3, 4), (5, 4, 7, 8), (3, 16, 6), (12, 5, 8), (4, 3, 6, 7), (8, 7, 10, 11), (6, 16, 9), (12, 8, 11), (7, 6, 9, 10), (11, 10, 14, 15), (9, 16, 13), (12, 11, 15), (10, 9, 13, 14), (14, 13, 17, 18), (15, 14, 18, 19), (13, 16, 17), (12, 15, 19), (12, 19, 22), (18, 17, 20, 21), (19, 18, 21, 22), (17, 16, 20), (12, 22, 25), (21, 20, 23, 24), (22, 21, 24, 25), (20, 16, 23)])
_uv = me_sphere_019.uv_layers.new(name='UVMap')
_uv.uv.foreach_set('vector', [0.75, 0.25, 0.75, 0.5, 0.625, 0.5, 0.625, 0.25, 0.75, 0.75, 0.6875, 1.0, 0.625, 0.75, 0.6875, 0.0, 0.75, 0.25, 0.625, 0.25, 0.75, 0.5, 0.75, 0.75, 0.625, 0.75, 0.625, 0.5, 0.625, 0.25, 0.625, 0.5, 0.5, 0.5, 0.5, 0.25, 0.625, 0.75, 0.5625, 1.0, 0.5, 0.75, 0.5625, 0.0, 0.625, 0.25, 0.5, 0.25, 0.625, 0.5, 0.625, 0.75, 0.5, 0.75, 0.5, 0.5, 0.5, 0.25, 0.5, 0.5, 0.375, 0.5, 0.375, 0.25, 0.5, 0.75, 0.4375, 1.0, 0.375, 0.75, 0.4375, 0.0, 0.5, 0.25, 0.375, 0.25, 0.5, 0.5, 0.5, 0.75, 0.375, 0.75, 0.375, 0.5, 0.375, 0.25, 0.375, 0.5, 0.25, 0.5, 0.25, 0.25, 0.375, 0.75, 0.3125, 1.0, 0.25, 0.75, 0.3125, 0.0, 0.375, 0.25, 0.25, 0.25, 0.375, 0.5, 0.375, 0.75, 0.25, 0.75, 0.25, 0.5, 0.25, 0.25, 0.25, 0.5, 0.125, 0.5, 0.125, 0.25, 0.25, 0.75, 0.1875, 1.0, 0.125, 0.75, 0.1875, 0.0, 0.25, 0.25, 0.125, 0.25, 0.25, 0.5, 0.25, 0.75, 0.125, 0.75, 0.125, 0.5, 0.125, 0.5, 0.125, 0.75, 0.0, 0.75, 0.0, 0.5, 0.125, 0.25, 0.125, 0.5, 0.0, 0.5, 0.0, 0.25, 0.125, 0.75, 0.0625, 1.0, 0.0, 0.75, 0.0625, 0.0, 0.125, 0.25, 0.0, 0.25, 0.9375, 0.0, 1.0, 0.25, 0.875, 0.25, 1.0, 0.5, 1.0, 0.75, 0.875, 0.75, 0.875, 0.5, 1.0, 0.25, 1.0, 0.5, 0.875, 0.5, 0.875, 0.25, 1.0, 0.75, 0.9375, 1.0, 0.875, 0.75, 0.8125, 0.0, 0.875, 0.25, 0.75, 0.25, 0.875, 0.5, 0.875, 0.75, 0.75, 0.75, 0.75, 0.5, 0.875, 0.25, 0.875, 0.5, 0.75, 0.5, 0.75, 0.25, 0.875, 0.75, 0.8125, 1.0, 0.75, 0.75])
me_sphere_019.use_remesh_fix_poles = True
me_sphere_019.use_remesh_preserve_attributes = False
me_sphere_019.use_mirror_vertex_groups = False
me_sphere_019.update()
me_sphere_018 = bpy.data.meshes.new('Sphere.018')
me_sphere_018.from_pydata([(0.075, 0.075, 0.1061), (0.1061, 0.1061, -6.557e-09), (0.075, 0.075, -0.1061), (0.1061, -1.502e-08, 0.1061), (0.15, -1.129e-08, -6.557e-09), (0.1061, -1.502e-08, -0.1061), (0.075, -0.075, 0.1061), (0.1061, -0.1061, -6.557e-09), (0.075, -0.075, -0.1061), (-1.903e-09, -0.1061, 0.1061), (1.822e-09, -0.15, -6.557e-09), (-1.903e-09, -0.1061, -0.1061), (0.0, -1.311e-08, -0.15), (-0.075, -0.075, 0.1061), (-0.1061, -0.1061, -6.557e-09), (-0.075, -0.075, -0.1061), (-1.311e-08, -1.311e-08, 0.15), (-0.1061, -1.129e-08, 0.1061), (-0.15, -1.129e-08, -6.557e-09), (-0.1061, -1.129e-08, -0.1061), (-0.075, 0.075, 0.1061), (-0.1061, 0.1061, -6.557e-09), (-0.075, 0.075, -0.1061), (-1.903e-09, 0.1061, 0.1061), (1.822e-09, 0.15, -6.557e-09), (-1.903e-09, 0.1061, -0.1061)], [], [(25, 24, 1, 2), (23, 16, 0), (12, 25, 2), (24, 23, 0, 1), (2, 1, 4, 5), (0, 16, 3), (12, 2, 5), (1, 0, 3, 4), (5, 4, 7, 8), (3, 16, 6), (12, 5, 8), (4, 3, 6, 7), (8, 7, 10, 11), (6, 16, 9), (12, 8, 11), (7, 6, 9, 10), (11, 10, 14, 15), (9, 16, 13), (12, 11, 15), (10, 9, 13, 14), (14, 13, 17, 18), (15, 14, 18, 19), (13, 16, 17), (12, 15, 19), (12, 19, 22), (18, 17, 20, 21), (19, 18, 21, 22), (17, 16, 20), (12, 22, 25), (21, 20, 23, 24), (22, 21, 24, 25), (20, 16, 23)])
_uv = me_sphere_018.uv_layers.new(name='UVMap')
_uv.uv.foreach_set('vector', [0.75, 0.25, 0.75, 0.5, 0.625, 0.5, 0.625, 0.25, 0.75, 0.75, 0.6875, 1.0, 0.625, 0.75, 0.6875, 0.0, 0.75, 0.25, 0.625, 0.25, 0.75, 0.5, 0.75, 0.75, 0.625, 0.75, 0.625, 0.5, 0.625, 0.25, 0.625, 0.5, 0.5, 0.5, 0.5, 0.25, 0.625, 0.75, 0.5625, 1.0, 0.5, 0.75, 0.5625, 0.0, 0.625, 0.25, 0.5, 0.25, 0.625, 0.5, 0.625, 0.75, 0.5, 0.75, 0.5, 0.5, 0.5, 0.25, 0.5, 0.5, 0.375, 0.5, 0.375, 0.25, 0.5, 0.75, 0.4375, 1.0, 0.375, 0.75, 0.4375, 0.0, 0.5, 0.25, 0.375, 0.25, 0.5, 0.5, 0.5, 0.75, 0.375, 0.75, 0.375, 0.5, 0.375, 0.25, 0.375, 0.5, 0.25, 0.5, 0.25, 0.25, 0.375, 0.75, 0.3125, 1.0, 0.25, 0.75, 0.3125, 0.0, 0.375, 0.25, 0.25, 0.25, 0.375, 0.5, 0.375, 0.75, 0.25, 0.75, 0.25, 0.5, 0.25, 0.25, 0.25, 0.5, 0.125, 0.5, 0.125, 0.25, 0.25, 0.75, 0.1875, 1.0, 0.125, 0.75, 0.1875, 0.0, 0.25, 0.25, 0.125, 0.25, 0.25, 0.5, 0.25, 0.75, 0.125, 0.75, 0.125, 0.5, 0.125, 0.5, 0.125, 0.75, 0.0, 0.75, 0.0, 0.5, 0.125, 0.25, 0.125, 0.5, 0.0, 0.5, 0.0, 0.25, 0.125, 0.75, 0.0625, 1.0, 0.0, 0.75, 0.0625, 0.0, 0.125, 0.25, 0.0, 0.25, 0.9375, 0.0, 1.0, 0.25, 0.875, 0.25, 1.0, 0.5, 1.0, 0.75, 0.875, 0.75, 0.875, 0.5, 1.0, 0.25, 1.0, 0.5, 0.875, 0.5, 0.875, 0.25, 1.0, 0.75, 0.9375, 1.0, 0.875, 0.75, 0.8125, 0.0, 0.875, 0.25, 0.75, 0.25, 0.875, 0.5, 0.875, 0.75, 0.75, 0.75, 0.75, 0.5, 0.875, 0.25, 0.875, 0.5, 0.75, 0.5, 0.75, 0.25, 0.875, 0.75, 0.8125, 1.0, 0.75, 0.75])
me_sphere_018.use_remesh_fix_poles = True
me_sphere_018.use_remesh_preserve_attributes = False
me_sphere_018.use_mirror_vertex_groups = False
me_sphere_018.update()
me_sphere_017 = bpy.data.meshes.new('Sphere.017')
me_sphere_017.from_pydata([(0.075, 0.075, 0.1061), (0.1061, 0.1061, -6.557e-09), (0.075, 0.075, -0.1061), (0.1061, -1.502e-08, 0.1061), (0.15, -1.129e-08, -6.557e-09), (0.1061, -1.502e-08, -0.1061), (0.075, -0.075, 0.1061), (0.1061, -0.1061, -6.557e-09), (0.075, -0.075, -0.1061), (-1.903e-09, -0.1061, 0.1061), (1.822e-09, -0.15, -6.557e-09), (-1.903e-09, -0.1061, -0.1061), (0.0, -1.311e-08, -0.15), (-0.075, -0.075, 0.1061), (-0.1061, -0.1061, -6.557e-09), (-0.075, -0.075, -0.1061), (-1.311e-08, -1.311e-08, 0.15), (-0.1061, -1.129e-08, 0.1061), (-0.15, -1.129e-08, -6.557e-09), (-0.1061, -1.129e-08, -0.1061), (-0.075, 0.075, 0.1061), (-0.1061, 0.1061, -6.557e-09), (-0.075, 0.075, -0.1061), (-1.903e-09, 0.1061, 0.1061), (1.822e-09, 0.15, -6.557e-09), (-1.903e-09, 0.1061, -0.1061)], [], [(25, 24, 1, 2), (23, 16, 0), (12, 25, 2), (24, 23, 0, 1), (2, 1, 4, 5), (0, 16, 3), (12, 2, 5), (1, 0, 3, 4), (5, 4, 7, 8), (3, 16, 6), (12, 5, 8), (4, 3, 6, 7), (8, 7, 10, 11), (6, 16, 9), (12, 8, 11), (7, 6, 9, 10), (11, 10, 14, 15), (9, 16, 13), (12, 11, 15), (10, 9, 13, 14), (14, 13, 17, 18), (15, 14, 18, 19), (13, 16, 17), (12, 15, 19), (12, 19, 22), (18, 17, 20, 21), (19, 18, 21, 22), (17, 16, 20), (12, 22, 25), (21, 20, 23, 24), (22, 21, 24, 25), (20, 16, 23)])
_uv = me_sphere_017.uv_layers.new(name='UVMap')
_uv.uv.foreach_set('vector', [0.75, 0.25, 0.75, 0.5, 0.625, 0.5, 0.625, 0.25, 0.75, 0.75, 0.6875, 1.0, 0.625, 0.75, 0.6875, 0.0, 0.75, 0.25, 0.625, 0.25, 0.75, 0.5, 0.75, 0.75, 0.625, 0.75, 0.625, 0.5, 0.625, 0.25, 0.625, 0.5, 0.5, 0.5, 0.5, 0.25, 0.625, 0.75, 0.5625, 1.0, 0.5, 0.75, 0.5625, 0.0, 0.625, 0.25, 0.5, 0.25, 0.625, 0.5, 0.625, 0.75, 0.5, 0.75, 0.5, 0.5, 0.5, 0.25, 0.5, 0.5, 0.375, 0.5, 0.375, 0.25, 0.5, 0.75, 0.4375, 1.0, 0.375, 0.75, 0.4375, 0.0, 0.5, 0.25, 0.375, 0.25, 0.5, 0.5, 0.5, 0.75, 0.375, 0.75, 0.375, 0.5, 0.375, 0.25, 0.375, 0.5, 0.25, 0.5, 0.25, 0.25, 0.375, 0.75, 0.3125, 1.0, 0.25, 0.75, 0.3125, 0.0, 0.375, 0.25, 0.25, 0.25, 0.375, 0.5, 0.375, 0.75, 0.25, 0.75, 0.25, 0.5, 0.25, 0.25, 0.25, 0.5, 0.125, 0.5, 0.125, 0.25, 0.25, 0.75, 0.1875, 1.0, 0.125, 0.75, 0.1875, 0.0, 0.25, 0.25, 0.125, 0.25, 0.25, 0.5, 0.25, 0.75, 0.125, 0.75, 0.125, 0.5, 0.125, 0.5, 0.125, 0.75, 0.0, 0.75, 0.0, 0.5, 0.125, 0.25, 0.125, 0.5, 0.0, 0.5, 0.0, 0.25, 0.125, 0.75, 0.0625, 1.0, 0.0, 0.75, 0.0625, 0.0, 0.125, 0.25, 0.0, 0.25, 0.9375, 0.0, 1.0, 0.25, 0.875, 0.25, 1.0, 0.5, 1.0, 0.75, 0.875, 0.75, 0.875, 0.5, 1.0, 0.25, 1.0, 0.5, 0.875, 0.5, 0.875, 0.25, 1.0, 0.75, 0.9375, 1.0, 0.875, 0.75, 0.8125, 0.0, 0.875, 0.25, 0.75, 0.25, 0.875, 0.5, 0.875, 0.75, 0.75, 0.75, 0.75, 0.5, 0.875, 0.25, 0.875, 0.5, 0.75, 0.5, 0.75, 0.25, 0.875, 0.75, 0.8125, 1.0, 0.75, 0.75])
me_sphere_017.use_remesh_fix_poles = True
me_sphere_017.use_remesh_preserve_attributes = False
me_sphere_017.use_mirror_vertex_groups = False
me_sphere_017.update()
me_sphere_016 = bpy.data.meshes.new('Sphere.016')
me_sphere_016.from_pydata([(0.075, 0.075, 0.1061), (0.1061, 0.1061, -6.557e-09), (0.075, 0.075, -0.1061), (0.1061, -1.502e-08, 0.1061), (0.15, -1.129e-08, -6.557e-09), (0.1061, -1.502e-08, -0.1061), (0.075, -0.075, 0.1061), (0.1061, -0.1061, -6.557e-09), (0.075, -0.075, -0.1061), (-1.903e-09, -0.1061, 0.1061), (1.822e-09, -0.15, -6.557e-09), (-1.903e-09, -0.1061, -0.1061), (0.0, -1.311e-08, -0.15), (-0.075, -0.075, 0.1061), (-0.1061, -0.1061, -6.557e-09), (-0.075, -0.075, -0.1061), (-1.311e-08, -1.311e-08, 0.15), (-0.1061, -1.129e-08, 0.1061), (-0.15, -1.129e-08, -6.557e-09), (-0.1061, -1.129e-08, -0.1061), (-0.075, 0.075, 0.1061), (-0.1061, 0.1061, -6.557e-09), (-0.075, 0.075, -0.1061), (-1.903e-09, 0.1061, 0.1061), (1.822e-09, 0.15, -6.557e-09), (-1.903e-09, 0.1061, -0.1061)], [], [(25, 24, 1, 2), (23, 16, 0), (12, 25, 2), (24, 23, 0, 1), (2, 1, 4, 5), (0, 16, 3), (12, 2, 5), (1, 0, 3, 4), (5, 4, 7, 8), (3, 16, 6), (12, 5, 8), (4, 3, 6, 7), (8, 7, 10, 11), (6, 16, 9), (12, 8, 11), (7, 6, 9, 10), (11, 10, 14, 15), (9, 16, 13), (12, 11, 15), (10, 9, 13, 14), (14, 13, 17, 18), (15, 14, 18, 19), (13, 16, 17), (12, 15, 19), (12, 19, 22), (18, 17, 20, 21), (19, 18, 21, 22), (17, 16, 20), (12, 22, 25), (21, 20, 23, 24), (22, 21, 24, 25), (20, 16, 23)])
_uv = me_sphere_016.uv_layers.new(name='UVMap')
_uv.uv.foreach_set('vector', [0.75, 0.25, 0.75, 0.5, 0.625, 0.5, 0.625, 0.25, 0.75, 0.75, 0.6875, 1.0, 0.625, 0.75, 0.6875, 0.0, 0.75, 0.25, 0.625, 0.25, 0.75, 0.5, 0.75, 0.75, 0.625, 0.75, 0.625, 0.5, 0.625, 0.25, 0.625, 0.5, 0.5, 0.5, 0.5, 0.25, 0.625, 0.75, 0.5625, 1.0, 0.5, 0.75, 0.5625, 0.0, 0.625, 0.25, 0.5, 0.25, 0.625, 0.5, 0.625, 0.75, 0.5, 0.75, 0.5, 0.5, 0.5, 0.25, 0.5, 0.5, 0.375, 0.5, 0.375, 0.25, 0.5, 0.75, 0.4375, 1.0, 0.375, 0.75, 0.4375, 0.0, 0.5, 0.25, 0.375, 0.25, 0.5, 0.5, 0.5, 0.75, 0.375, 0.75, 0.375, 0.5, 0.375, 0.25, 0.375, 0.5, 0.25, 0.5, 0.25, 0.25, 0.375, 0.75, 0.3125, 1.0, 0.25, 0.75, 0.3125, 0.0, 0.375, 0.25, 0.25, 0.25, 0.375, 0.5, 0.375, 0.75, 0.25, 0.75, 0.25, 0.5, 0.25, 0.25, 0.25, 0.5, 0.125, 0.5, 0.125, 0.25, 0.25, 0.75, 0.1875, 1.0, 0.125, 0.75, 0.1875, 0.0, 0.25, 0.25, 0.125, 0.25, 0.25, 0.5, 0.25, 0.75, 0.125, 0.75, 0.125, 0.5, 0.125, 0.5, 0.125, 0.75, 0.0, 0.75, 0.0, 0.5, 0.125, 0.25, 0.125, 0.5, 0.0, 0.5, 0.0, 0.25, 0.125, 0.75, 0.0625, 1.0, 0.0, 0.75, 0.0625, 0.0, 0.125, 0.25, 0.0, 0.25, 0.9375, 0.0, 1.0, 0.25, 0.875, 0.25, 1.0, 0.5, 1.0, 0.75, 0.875, 0.75, 0.875, 0.5, 1.0, 0.25, 1.0, 0.5, 0.875, 0.5, 0.875, 0.25, 1.0, 0.75, 0.9375, 1.0, 0.875, 0.75, 0.8125, 0.0, 0.875, 0.25, 0.75, 0.25, 0.875, 0.5, 0.875, 0.75, 0.75, 0.75, 0.75, 0.5, 0.875, 0.25, 0.875, 0.5, 0.75, 0.5, 0.75, 0.25, 0.875, 0.75, 0.8125, 1.0, 0.75, 0.75])
me_sphere_016.use_remesh_fix_poles = True
me_sphere_016.use_remesh_preserve_attributes = False
me_sphere_016.use_mirror_vertex_groups = False
me_sphere_016.update()
me_sphere_020 = bpy.data.meshes.new('Sphere.020')
me_sphere_020.from_pydata([(0.075, 0.075, 0.1061), (0.1061, 0.1061, -6.557e-09), (0.075, 0.075, -0.1061), (0.1061, -1.502e-08, 0.1061), (0.15, -1.129e-08, -6.557e-09), (0.1061, -1.502e-08, -0.1061), (0.075, -0.075, 0.1061), (0.1061, -0.1061, -6.557e-09), (0.075, -0.075, -0.1061), (-1.903e-09, -0.1061, 0.1061), (1.822e-09, -0.15, -6.557e-09), (-1.903e-09, -0.1061, -0.1061), (0.0, -1.311e-08, -0.15), (-0.075, -0.075, 0.1061), (-0.1061, -0.1061, -6.557e-09), (-0.075, -0.075, -0.1061), (-1.311e-08, -1.311e-08, 0.15), (-0.1061, -1.129e-08, 0.1061), (-0.15, -1.129e-08, -6.557e-09), (-0.1061, -1.129e-08, -0.1061), (-0.075, 0.075, 0.1061), (-0.1061, 0.1061, -6.557e-09), (-0.075, 0.075, -0.1061), (-1.903e-09, 0.1061, 0.1061), (1.822e-09, 0.15, -6.557e-09), (-1.903e-09, 0.1061, -0.1061)], [], [(25, 24, 1, 2), (23, 16, 0), (12, 25, 2), (24, 23, 0, 1), (2, 1, 4, 5), (0, 16, 3), (12, 2, 5), (1, 0, 3, 4), (5, 4, 7, 8), (3, 16, 6), (12, 5, 8), (4, 3, 6, 7), (8, 7, 10, 11), (6, 16, 9), (12, 8, 11), (7, 6, 9, 10), (11, 10, 14, 15), (9, 16, 13), (12, 11, 15), (10, 9, 13, 14), (14, 13, 17, 18), (15, 14, 18, 19), (13, 16, 17), (12, 15, 19), (12, 19, 22), (18, 17, 20, 21), (19, 18, 21, 22), (17, 16, 20), (12, 22, 25), (21, 20, 23, 24), (22, 21, 24, 25), (20, 16, 23)])
_uv = me_sphere_020.uv_layers.new(name='UVMap')
_uv.uv.foreach_set('vector', [0.75, 0.25, 0.75, 0.5, 0.625, 0.5, 0.625, 0.25, 0.75, 0.75, 0.6875, 1.0, 0.625, 0.75, 0.6875, 0.0, 0.75, 0.25, 0.625, 0.25, 0.75, 0.5, 0.75, 0.75, 0.625, 0.75, 0.625, 0.5, 0.625, 0.25, 0.625, 0.5, 0.5, 0.5, 0.5, 0.25, 0.625, 0.75, 0.5625, 1.0, 0.5, 0.75, 0.5625, 0.0, 0.625, 0.25, 0.5, 0.25, 0.625, 0.5, 0.625, 0.75, 0.5, 0.75, 0.5, 0.5, 0.5, 0.25, 0.5, 0.5, 0.375, 0.5, 0.375, 0.25, 0.5, 0.75, 0.4375, 1.0, 0.375, 0.75, 0.4375, 0.0, 0.5, 0.25, 0.375, 0.25, 0.5, 0.5, 0.5, 0.75, 0.375, 0.75, 0.375, 0.5, 0.375, 0.25, 0.375, 0.5, 0.25, 0.5, 0.25, 0.25, 0.375, 0.75, 0.3125, 1.0, 0.25, 0.75, 0.3125, 0.0, 0.375, 0.25, 0.25, 0.25, 0.375, 0.5, 0.375, 0.75, 0.25, 0.75, 0.25, 0.5, 0.25, 0.25, 0.25, 0.5, 0.125, 0.5, 0.125, 0.25, 0.25, 0.75, 0.1875, 1.0, 0.125, 0.75, 0.1875, 0.0, 0.25, 0.25, 0.125, 0.25, 0.25, 0.5, 0.25, 0.75, 0.125, 0.75, 0.125, 0.5, 0.125, 0.5, 0.125, 0.75, 0.0, 0.75, 0.0, 0.5, 0.125, 0.25, 0.125, 0.5, 0.0, 0.5, 0.0, 0.25, 0.125, 0.75, 0.0625, 1.0, 0.0, 0.75, 0.0625, 0.0, 0.125, 0.25, 0.0, 0.25, 0.9375, 0.0, 1.0, 0.25, 0.875, 0.25, 1.0, 0.5, 1.0, 0.75, 0.875, 0.75, 0.875, 0.5, 1.0, 0.25, 1.0, 0.5, 0.875, 0.5, 0.875, 0.25, 1.0, 0.75, 0.9375, 1.0, 0.875, 0.75, 0.8125, 0.0, 0.875, 0.25, 0.75, 0.25, 0.875, 0.5, 0.875, 0.75, 0.75, 0.75, 0.75, 0.5, 0.875, 0.25, 0.875, 0.5, 0.75, 0.5, 0.75, 0.25, 0.875, 0.75, 0.8125, 1.0, 0.75, 0.75])
me_sphere_020.use_remesh_fix_poles = True
me_sphere_020.use_remesh_preserve_attributes = False
me_sphere_020.use_mirror_vertex_groups = False
me_sphere_020.update()
me_sphere_021 = bpy.data.meshes.new('Sphere.021')
me_sphere_021.from_pydata([(0.075, 0.075, 0.1061), (0.1061, 0.1061, -6.557e-09), (0.075, 0.075, -0.1061), (0.1061, -1.502e-08, 0.1061), (0.15, -1.129e-08, -6.557e-09), (0.1061, -1.502e-08, -0.1061), (0.075, -0.075, 0.1061), (0.1061, -0.1061, -6.557e-09), (0.075, -0.075, -0.1061), (-1.903e-09, -0.1061, 0.1061), (1.822e-09, -0.15, -6.557e-09), (-1.903e-09, -0.1061, -0.1061), (0.0, -1.311e-08, -0.15), (-0.075, -0.075, 0.1061), (-0.1061, -0.1061, -6.557e-09), (-0.075, -0.075, -0.1061), (-1.311e-08, -1.311e-08, 0.15), (-0.1061, -1.129e-08, 0.1061), (-0.15, -1.129e-08, -6.557e-09), (-0.1061, -1.129e-08, -0.1061), (-0.075, 0.075, 0.1061), (-0.1061, 0.1061, -6.557e-09), (-0.075, 0.075, -0.1061), (-1.903e-09, 0.1061, 0.1061), (1.822e-09, 0.15, -6.557e-09), (-1.903e-09, 0.1061, -0.1061)], [], [(25, 24, 1, 2), (23, 16, 0), (12, 25, 2), (24, 23, 0, 1), (2, 1, 4, 5), (0, 16, 3), (12, 2, 5), (1, 0, 3, 4), (5, 4, 7, 8), (3, 16, 6), (12, 5, 8), (4, 3, 6, 7), (8, 7, 10, 11), (6, 16, 9), (12, 8, 11), (7, 6, 9, 10), (11, 10, 14, 15), (9, 16, 13), (12, 11, 15), (10, 9, 13, 14), (14, 13, 17, 18), (15, 14, 18, 19), (13, 16, 17), (12, 15, 19), (12, 19, 22), (18, 17, 20, 21), (19, 18, 21, 22), (17, 16, 20), (12, 22, 25), (21, 20, 23, 24), (22, 21, 24, 25), (20, 16, 23)])
_uv = me_sphere_021.uv_layers.new(name='UVMap')
_uv.uv.foreach_set('vector', [0.75, 0.25, 0.75, 0.5, 0.625, 0.5, 0.625, 0.25, 0.75, 0.75, 0.6875, 1.0, 0.625, 0.75, 0.6875, 0.0, 0.75, 0.25, 0.625, 0.25, 0.75, 0.5, 0.75, 0.75, 0.625, 0.75, 0.625, 0.5, 0.625, 0.25, 0.625, 0.5, 0.5, 0.5, 0.5, 0.25, 0.625, 0.75, 0.5625, 1.0, 0.5, 0.75, 0.5625, 0.0, 0.625, 0.25, 0.5, 0.25, 0.625, 0.5, 0.625, 0.75, 0.5, 0.75, 0.5, 0.5, 0.5, 0.25, 0.5, 0.5, 0.375, 0.5, 0.375, 0.25, 0.5, 0.75, 0.4375, 1.0, 0.375, 0.75, 0.4375, 0.0, 0.5, 0.25, 0.375, 0.25, 0.5, 0.5, 0.5, 0.75, 0.375, 0.75, 0.375, 0.5, 0.375, 0.25, 0.375, 0.5, 0.25, 0.5, 0.25, 0.25, 0.375, 0.75, 0.3125, 1.0, 0.25, 0.75, 0.3125, 0.0, 0.375, 0.25, 0.25, 0.25, 0.375, 0.5, 0.375, 0.75, 0.25, 0.75, 0.25, 0.5, 0.25, 0.25, 0.25, 0.5, 0.125, 0.5, 0.125, 0.25, 0.25, 0.75, 0.1875, 1.0, 0.125, 0.75, 0.1875, 0.0, 0.25, 0.25, 0.125, 0.25, 0.25, 0.5, 0.25, 0.75, 0.125, 0.75, 0.125, 0.5, 0.125, 0.5, 0.125, 0.75, 0.0, 0.75, 0.0, 0.5, 0.125, 0.25, 0.125, 0.5, 0.0, 0.5, 0.0, 0.25, 0.125, 0.75, 0.0625, 1.0, 0.0, 0.75, 0.0625, 0.0, 0.125, 0.25, 0.0, 0.25, 0.9375, 0.0, 1.0, 0.25, 0.875, 0.25, 1.0, 0.5, 1.0, 0.75, 0.875, 0.75, 0.875, 0.5, 1.0, 0.25, 1.0, 0.5, 0.875, 0.5, 0.875, 0.25, 1.0, 0.75, 0.9375, 1.0, 0.875, 0.75, 0.8125, 0.0, 0.875, 0.25, 0.75, 0.25, 0.875, 0.5, 0.875, 0.75, 0.75, 0.75, 0.75, 0.5, 0.875, 0.25, 0.875, 0.5, 0.75, 0.5, 0.75, 0.25, 0.875, 0.75, 0.8125, 1.0, 0.75, 0.75])
me_sphere_021.use_remesh_fix_poles = True
me_sphere_021.use_remesh_preserve_attributes = False
me_sphere_021.use_mirror_vertex_groups = False
me_sphere_021.update()

# ---- objects
ob_roundedcube = bpy.data.objects.new('RoundedCube', me_cube_001)
ob_sphere_006 = bpy.data.objects.new('Sphere.006', me_sphere_007)
ob_sphere_005 = bpy.data.objects.new('Sphere.005', me_sphere_006)
ob_sphere_004 = bpy.data.objects.new('Sphere.004', me_sphere_005)
ob_sphere_007 = bpy.data.objects.new('Sphere.007', me_sphere_008)
ob_sphere_008 = bpy.data.objects.new('Sphere.008', me_sphere_009)
ob_sphere_010 = bpy.data.objects.new('Sphere.010', me_sphere_011)
ob_sphere_009 = bpy.data.objects.new('Sphere.009', me_sphere_010)
ob_sphere_011 = bpy.data.objects.new('Sphere.011', me_sphere_012)
ob_sphere_012 = bpy.data.objects.new('Sphere.012', me_sphere_013)
ob_sphere_013 = bpy.data.objects.new('Sphere.013', me_sphere_014)
ob_sphere_014 = bpy.data.objects.new('Sphere.014', me_sphere_015)
ob_sphere_018 = bpy.data.objects.new('Sphere.018', me_sphere_019)
ob_sphere_017 = bpy.data.objects.new('Sphere.017', me_sphere_018)
ob_sphere_016 = bpy.data.objects.new('Sphere.016', me_sphere_017)
ob_sphere_015 = bpy.data.objects.new('Sphere.015', me_sphere_016)
ob_sphere_019 = bpy.data.objects.new('Sphere.019', me_sphere_020)
ob_sphere_020 = bpy.data.objects.new('Sphere.020', me_sphere_021)

# ---- transforms, parenting, visibility, modifiers, constraints
ob_roundedcube.location = (0.0, 0.0, 0.0)
ob_roundedcube.lineart.crease_threshold = 0.0
_m = ob_roundedcube.modifiers.new('Boolean.012', 'BOOLEAN')
_m.solver = 'FAST'
_m = ob_roundedcube.modifiers.new('Boolean.011', 'BOOLEAN')
_m.solver = 'FAST'
_m = ob_roundedcube.modifiers.new('Boolean.010', 'BOOLEAN')
_m.solver = 'FAST'
_m = ob_roundedcube.modifiers.new('Boolean.009', 'BOOLEAN')
_m.solver = 'FAST'
_m = ob_roundedcube.modifiers.new('Boolean.008', 'BOOLEAN')
_m.solver = 'FAST'
_m = ob_roundedcube.modifiers.new('Boolean.007', 'BOOLEAN')
_m.solver = 'FAST'
_m = ob_roundedcube.modifiers.new('Boolean.006', 'BOOLEAN')
_m.solver = 'FAST'
_m = ob_roundedcube.modifiers.new('Boolean.005', 'BOOLEAN')
_m.solver = 'FAST'
_m = ob_roundedcube.modifiers.new('Boolean.004', 'BOOLEAN')
_m.solver = 'FAST'
_m = ob_roundedcube.modifiers.new('Boolean.003', 'BOOLEAN')
_m.solver = 'FAST'
_m = ob_roundedcube.modifiers.new('Boolean.002', 'BOOLEAN')
_m.solver = 'FAST'
_m = ob_roundedcube.modifiers.new('Boolean.001', 'BOOLEAN')
_m.solver = 'FAST'
ob_sphere_006.location = (-0.51, 0.2, 0.0)
ob_sphere_006.scale = (0.5, 0.8, 0.8)
ob_sphere_006.lineart.crease_threshold = 0.0
ob_sphere_005.location = (-0.51, 0.2, 0.25)
ob_sphere_005.scale = (0.5, 0.8, 0.8)
ob_sphere_005.lineart.crease_threshold = 0.0
ob_sphere_004.location = (-0.51, 0.2, -0.25)
ob_sphere_004.scale = (0.5, 0.8, 0.8)
ob_sphere_004.lineart.crease_threshold = 0.0
ob_sphere_007.location = (-0.25, -0.51, 0.25)
ob_sphere_007.rotation_euler = (0.0, -0.0, 4.712)
ob_sphere_007.scale = (0.5, 0.8, 0.8)
ob_sphere_007.lineart.crease_threshold = 0.0
ob_sphere_008.location = (0.25, -0.51, 0.25)
ob_sphere_008.rotation_euler = (0.0, -0.0, 1.571)
ob_sphere_008.scale = (0.5, 0.8, 0.8)
ob_sphere_008.lineart.crease_threshold = 0.0
ob_sphere_010.location = (-0.25, -0.51, -0.25)
ob_sphere_010.rotation_euler = (0.0, -0.0, 1.571)
ob_sphere_010.scale = (0.5, 0.8, 0.8)
ob_sphere_010.lineart.crease_threshold = 0.0
ob_sphere_009.location = (0.25, -0.51, -0.25)
ob_sphere_009.rotation_euler = (0.0, -0.0, 1.571)
ob_sphere_009.scale = (0.5, 0.8, 0.8)
ob_sphere_009.lineart.crease_threshold = 0.0
ob_sphere_011.location = (0.51, -0.25, -0.25)
ob_sphere_011.rotation_euler = (0.0, -0.0, 3.142)
ob_sphere_011.scale = (0.5, 0.8, 0.8)
ob_sphere_011.lineart.crease_threshold = 0.0
ob_sphere_012.location = (0.51, 0.0, 0.0)
ob_sphere_012.rotation_euler = (0.0, -0.0, 3.142)
ob_sphere_012.scale = (0.5, 0.8, 0.8)
ob_sphere_012.lineart.crease_threshold = 0.0
ob_sphere_013.location = (0.0, 0.51, 0.0)
ob_sphere_013.rotation_euler = (0.0, -0.0, 4.712)
ob_sphere_013.scale = (0.5, 0.8, 0.8)
ob_sphere_013.lineart.crease_threshold = 0.0
ob_sphere_014.location = (0.51, 0.25, 0.25)
ob_sphere_014.rotation_euler = (0.0, -0.0, 3.142)
ob_sphere_014.scale = (0.5, 0.8, 0.8)
ob_sphere_014.lineart.crease_threshold = 0.0
ob_sphere_018.location = (-0.25, 0.51, 0.25)
ob_sphere_018.rotation_euler = (0.0, -0.0, 1.571)
ob_sphere_018.scale = (0.5, 0.8, 0.8)
ob_sphere_018.lineart.crease_threshold = 0.0
ob_sphere_017.location = (0.25, 0.51, 0.25)
ob_sphere_017.rotation_euler = (0.0, -0.0, 1.571)
ob_sphere_017.scale = (0.5, 0.8, 0.8)
ob_sphere_017.lineart.crease_threshold = 0.0
ob_sphere_016.location = (0.25, 0.51, -0.25)
ob_sphere_016.rotation_euler = (0.0, -0.0, 1.571)
ob_sphere_016.scale = (0.5, 0.8, 0.8)
ob_sphere_016.lineart.crease_threshold = 0.0
ob_sphere_015.location = (-0.25, 0.51, -0.25)
ob_sphere_015.rotation_euler = (0.0, -0.0, 1.571)
ob_sphere_015.scale = (0.5, 0.8, 0.8)
ob_sphere_015.lineart.crease_threshold = 0.0
ob_sphere_019.location = (0.2, -0.2, -0.51)
ob_sphere_019.rotation_euler = (0.0, 1.571, 0.0)
ob_sphere_019.scale = (0.5, 0.8, 0.8)
ob_sphere_019.lineart.crease_threshold = 0.0
ob_sphere_020.location = (-0.2, 0.2, -0.51)
ob_sphere_020.rotation_euler = (0.0, 1.571, 0.0)
ob_sphere_020.scale = (0.5, 0.8, 0.8)
ob_sphere_020.lineart.crease_threshold = 0.0

# ---- collection membership
col_collection.objects.link(ob_roundedcube)
col_collection.objects.link(ob_sphere_006)
col_collection.objects.link(ob_sphere_005)
col_collection.objects.link(ob_sphere_004)
col_collection.objects.link(ob_sphere_007)
col_collection.objects.link(ob_sphere_008)
col_collection.objects.link(ob_sphere_010)
col_collection.objects.link(ob_sphere_009)
col_collection.objects.link(ob_sphere_011)
col_collection.objects.link(ob_sphere_012)
col_collection.objects.link(ob_sphere_013)
col_collection.objects.link(ob_sphere_014)
col_collection.objects.link(ob_sphere_018)
col_collection.objects.link(ob_sphere_017)
col_collection.objects.link(ob_sphere_016)
col_collection.objects.link(ob_sphere_015)
col_collection.objects.link(ob_sphere_019)
col_collection.objects.link(ob_sphere_020)

# ---- scene / render settings (as saved in the file)
scene.frame_start = 1; scene.frame_end = 250; scene.frame_set(1)
scene.render.engine = 'BLENDER_EEVEE_NEXT'
scene.cycles.use_denoising = False
scene.cycles.samples = 128
scene.cycles.sampling_pattern = 'TABULATED_SOBOL'
scene.cycles.use_adaptive_sampling = False
scene.cycles.use_light_tree = False
scene.view_settings.view_transform = 'Filmic'
bpy.context.view_layer.update()

# ---- added for rendering (the .blend has no active camera and no usable light): camera, sun
cam_auto = bpy.data.cameras.new('AutoCamera')
cam_auto.lens = 50.0
cam_auto.sensor_width = 36.0
cam_auto.clip_end = 1000.0
ob_auto_camera = bpy.data.objects.new('AutoCamera', cam_auto)
scene.collection.objects.link(ob_auto_camera)
ob_auto_camera.location = (1.83069, -2.19683, 1.42205)
ob_auto_camera.rotation_euler = (1.09748, -7.21219e-08, 0.694738)
scene.camera = ob_auto_camera
light_auto_sun = bpy.data.lights.new('AutoSun', 'SUN')
light_auto_sun.energy = 3.0
light_auto_sun.angle = 0.0523599
ob_auto_sun = bpy.data.objects.new('AutoSun', light_auto_sun)
scene.collection.objects.link(ob_auto_sun)
ob_auto_sun.rotation_euler = (0.872665, 0.174533, 0.523599)
bpy.context.view_layer.update()
